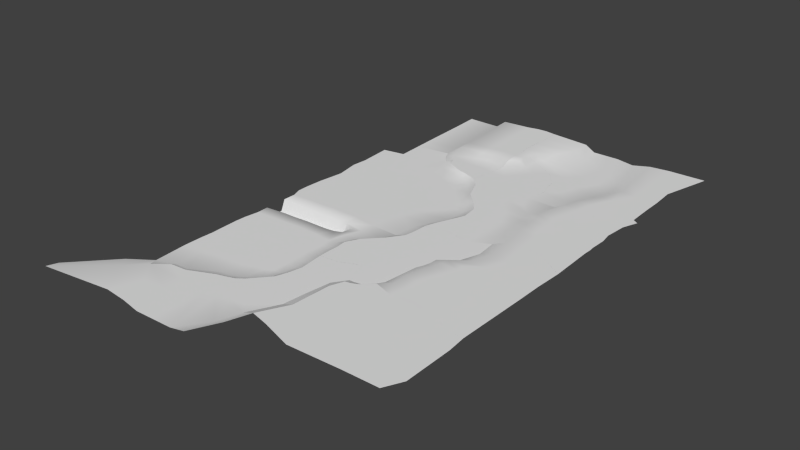 # Source: map-chunk-source.blend  (saved by Blender 2.76.0; exported with 4.5.12 LTS)
import bpy
from mathutils import Matrix  # noqa: F401  (used for matrix-valued properties, if any)

bpy.ops.wm.read_factory_settings(use_empty=True)
scene = bpy.context.scene
scene.name = 'Scene'

# ---- collections
col_collection_1 = bpy.data.collections.new('Collection 1'); scene.collection.children.link(col_collection_1)

# ---- materials (node trees are filled in below, after node groups)
mat_mat_chunk_winerie = bpy.data.materials.new('Mat-Chunk-Winerie')
mat_mat_chunk_winerie.alpha_threshold = 0.0
mat_mat_chunk_winerie.use_transparent_shadow = False
mat_mat_chunk_winerie.roughness = 0.5
mat_mat_chunk_backstreetsouth = bpy.data.materials.new('Mat-Chunk-BackstreetSouth')
mat_mat_chunk_backstreetsouth.alpha_threshold = 0.0
mat_mat_chunk_backstreetsouth.use_transparent_shadow = False
mat_mat_chunk_backstreetsouth.roughness = 0.5
mat_mat_chunk_southstreet = bpy.data.materials.new('Mat-Chunk-SouthStreet')
mat_mat_chunk_southstreet.alpha_threshold = 0.0
mat_mat_chunk_southstreet.use_transparent_shadow = False
mat_mat_chunk_southstreet.roughness = 0.5
mat_mat_chunk_plazza = bpy.data.materials.new('Mat-Chunk-Plazza')
mat_mat_chunk_plazza.alpha_threshold = 0.0
mat_mat_chunk_plazza.use_transparent_shadow = False
mat_mat_chunk_plazza.roughness = 0.5
mat_mat_chunk_lowerdoor = bpy.data.materials.new('Mat-Chunk-LowerDoor')
mat_mat_chunk_lowerdoor.alpha_threshold = 0.0
mat_mat_chunk_lowerdoor.use_transparent_shadow = False
mat_mat_chunk_lowerdoor.roughness = 0.5
mat_mat_chunk_upperdoor = bpy.data.materials.new('Mat-Chunk-UpperDoor')
mat_mat_chunk_upperdoor.alpha_threshold = 0.0
mat_mat_chunk_upperdoor.use_transparent_shadow = False
mat_mat_chunk_upperdoor.roughness = 0.5
mat_mat_chunk_market = bpy.data.materials.new('Mat-Chunk-Market')
mat_mat_chunk_market.alpha_threshold = 0.0
mat_mat_chunk_market.use_transparent_shadow = False
mat_mat_chunk_market.roughness = 0.5
mat_mat_chunk_garden = bpy.data.materials.new('Mat-Chunk-Garden')
mat_mat_chunk_garden.alpha_threshold = 0.0
mat_mat_chunk_garden.use_transparent_shadow = False
mat_mat_chunk_garden.roughness = 0.5
mat_mat_chunk_guilde = bpy.data.materials.new('Mat-Chunk-Guilde')
mat_mat_chunk_guilde.alpha_threshold = 0.0
mat_mat_chunk_guilde.use_transparent_shadow = False
mat_mat_chunk_guilde.roughness = 0.5
mat_mat_chunk_backstreetnorth = bpy.data.materials.new('Mat-Chunk-BackstreetNorth')
mat_mat_chunk_backstreetnorth.alpha_threshold = 0.0
mat_mat_chunk_backstreetnorth.use_transparent_shadow = False
mat_mat_chunk_backstreetnorth.roughness = 0.5

# ---- material node trees

# ---- world
world_world = bpy.data.worlds.new('World'); scene.world = world_world
world_world.color = (0.05088, 0.05088, 0.05088)
world_world.use_sun_shadow = False
world_world.sun_shadow_jitter_overblur = 0.0
world_world.cycles.sampling_method = 'MANUAL'
world_world.cycles.sample_map_resolution = 256

# ---- meshes
me_chunk_winerie = bpy.data.meshes.new('Chunk-Winerie')
me_chunk_winerie.from_pydata([(0.6957, -0.4608, -0.008673), (0.9817, -0.3557, -0.008673), (0.4626, -0.9738, -0.008673), (0.8864, -0.8565, -0.008673), (0.502, 0.6423, -0.008673), (0.2794, 0.5047, -0.008673), (-0.649, 0.5199, 0.09133), (-0.4068, 0.6312, 0.09133), (-0.1533, 0.5915, -0.008673), (-0.4464, 0.8531, 0.09133), (-0.4406, 1.064, 0.09133), (-0.1728, 0.81, -0.008673), (-0.1468, 1.017, -0.008673), (0.4522, 0.04969, -0.008673), (0.6268, 0.1208, -0.008673), (0.8497, 0.1889, -0.008673), (0.6957, -0.4608, -0.008673), (0.9817, -0.3557, -0.008673), (0.9106, -0.1174, -0.008673), (0.7079, -0.04938, -0.008673), (0.4626, -0.9738, -0.008673), (0.5334, -0.1205, -0.008673), (0.6145, -0.2907, -0.008673), (0.1495, 0.3206, -0.008673), (-0.2667, -0.2128, -0.008673), (-0.6659, 0.8521, 0.09133), (-0.6715, 1.089, 0.09133), (-0.548, -1.016, -0.008673), (-0.778, -0.7973, -0.008673), (-0.647, 0.2575, -0.008673), (-0.6563, -0.2122, -0.008673), (-0.14, -0.7594, -0.008673), (0.1136, -0.8309, -0.008673), (0.2881, -0.9024, -0.008673), (-0.2924, -1.157, -0.008673), (-0.4216, -0.6844, -0.008673)], [], [(0, 2, 3, 1), (11, 8, 23, 5), (9, 7, 8, 11), (10, 9, 11, 12), (4, 5, 14, 15), (5, 23, 13, 14), (14, 13, 21, 19), (12, 11, 5, 4), (18, 22, 16, 17), (19, 21, 22, 18), (15, 14, 19, 18), (6, 7, 9, 25), (10, 26, 25, 9), (30, 28, 27, 35), (7, 6, 29, 8), (16, 22, 33, 20), (22, 21, 32, 33), (21, 13, 31, 32), (24, 31, 13, 23), (29, 24, 23, 8), (35, 34, 31, 24), (30, 35, 24, 29)])
me_chunk_winerie.polygons.foreach_set('use_smooth', [True] * 22)
_uv = me_chunk_winerie.uv_layers.new(name='UVMap')
_uv.uv.foreach_set('vector', [0.8375, 0.3099, 0.705, 0.0814, 0.9459, 0.1337, 1.0, 0.3567, 0.344, 0.8759, 0.355, 0.7786, 0.5271, 0.6579, 0.6009, 0.7399, 0.1884, 0.8951, 0.211, 0.7963, 0.355, 0.7786, 0.344, 0.8759, 0.1917, 0.9889, 0.1884, 0.8951, 0.344, 0.8759, 0.3587, 0.9682, 0.7274, 0.8012, 0.6009, 0.7399, 0.7983, 0.5689, 0.925, 0.5993, 0.6009, 0.7399, 0.5271, 0.6579, 0.6991, 0.5373, 0.7983, 0.5689, 0.7983, 0.5689, 0.6991, 0.5373, 0.7452, 0.4615, 0.8444, 0.4932, 0.3587, 0.9682, 0.344, 0.8759, 0.6009, 0.7399, 0.7274, 0.8012, 0.9596, 0.4629, 0.7913, 0.3857, 0.8375, 0.3099, 1.0, 0.3567, 0.8444, 0.4932, 0.7452, 0.4615, 0.7913, 0.3857, 0.9596, 0.4629, 0.925, 0.5993, 0.7983, 0.5689, 0.8444, 0.4932, 0.9596, 0.4629, 0.07335, 0.7467, 0.211, 0.7963, 0.1884, 0.8951, 0.06375, 0.8947, 0.1917, 0.9889, 0.06055, 1.0, 0.06375, 0.8947, 0.1884, 0.8951, 0.0692, 0.4206, 0.0, 0.16, 0.1308, 0.06266, 0.2026, 0.2103, 0.211, 0.7963, 0.07335, 0.7467, 0.07446, 0.6298, 0.355, 0.7786, 0.8375, 0.3099, 0.7913, 0.3857, 0.6059, 0.1132, 0.705, 0.0814, 0.7913, 0.3857, 0.7452, 0.4615, 0.5067, 0.1451, 0.6059, 0.1132, 0.7452, 0.4615, 0.6991, 0.5373, 0.3626, 0.1769, 0.5067, 0.1451, 0.2906, 0.4204, 0.3626, 0.1769, 0.6991, 0.5373, 0.5271, 0.6579, 0.07446, 0.6298, 0.2906, 0.4204, 0.5271, 0.6579, 0.355, 0.7786, 0.2026, 0.2103, 0.276, 0.0, 0.3626, 0.1769, 0.2906, 0.4204, 0.0692, 0.4206, 0.2026, 0.2103, 0.2906, 0.4204, 0.07446, 0.6298])
me_chunk_winerie.materials.append(mat_mat_chunk_winerie)
me_chunk_winerie.use_remesh_preserve_volume = False
me_chunk_winerie.use_remesh_preserve_attributes = False
me_chunk_winerie.use_mirror_vertex_groups = False
me_chunk_winerie.update()
me_chunk_backstreetsouth = bpy.data.meshes.new('Chunk-BackstreetSouth')
me_chunk_backstreetsouth.from_pydata([(-0.9985, 1.388, -0.09573), (-1.395, 1.327, -0.09573), (-1.625, 0.998, -0.09573), (-1.77, -0.2211, -0.09573), (-2.136, -0.9404, -0.09573), (-0.9989, 1.214, 0.004273), (-1.31, 1.103, 0.004273), (-1.437, 0.7621, 0.004273), (-1.486, -0.2211, 0.004273), (-1.853, -0.9404, 0.004273), (-1.131, 1.352, -0.09573), (-1.263, 1.332, -0.09573), (-1.103, 1.162, 0.004273), (-1.207, 1.125, 0.004273), (-0.8867, 1.562, -0.09573), (-0.7488, 1.451, 0.004273), (-1.717, 0.3197, -0.09573), (-1.462, 0.2705, 0.004273), (0.6851, 1.244, 0.004273), (0.888, 1.19, 0.004273), (1.322, 0.9802, 0.004273), (1.125, 1.128, 0.004273), (0.4467, 0.9532, 0.004273), (0.4639, 0.7083, 0.004273), (0.7701, 0.3129, 0.004273), (0.5751, 0.4649, 0.004273), (-0.2074, 0.9179, 0.004273), (-0.2795, 0.6549, 0.004273), (-0.3704, 0.2866, 0.004273), (-0.2909, 0.4322, 0.004273), (-0.7546, 1.005, 0.004273), (-0.8202, 0.7703, 0.004273), (-0.8764, 0.6252, 0.004273), (-0.9278, 0.5049, 0.004273), (-0.2673, 1.295, 0.004273), (0.3266, 1.354, 0.004273), (0.9539, -0.4707, 0.004273), (1.864, 0.4703, 0.004273), (1.816, 0.9487, 0.004273), (0.9539, 0.007606, 0.004273), (-0.3609, -0.1064, 0.004273), (-0.9698, 0.2399, 0.004273), (-0.3609, -0.5848, 0.004273), (-0.9698, -0.2384, 0.004273), (-0.3541, -0.8618, 0.004273), (-1.159, -0.6032, 0.004273), (-0.5778, -1.315, 0.004273), (-1.383, -1.057, 0.004273), (0.9756, -0.8074, 0.004273), (0.7519, -1.261, 0.004273), (1.876, -0.7953, 0.004273), (1.652, -1.249, 0.004273)], [], [(1, 2, 7, 6), (16, 3, 8, 17), (3, 4, 9, 8), (14, 0, 5, 15), (11, 1, 6, 13), (0, 10, 12, 5), (10, 11, 13, 12), (2, 16, 17, 7), (19, 18, 22, 23), (21, 19, 23, 25), (20, 21, 25, 24), (23, 22, 26, 27), (25, 23, 27, 29), (24, 25, 29, 28), (30, 31, 27, 26), (31, 32, 29, 27), (32, 33, 28, 29), (13, 6, 33, 32), (12, 13, 32, 31), (5, 12, 31, 30), (30, 34, 15, 5), (34, 30, 26, 35), (18, 35, 26, 22), (24, 28, 40, 39), (40, 41, 43, 42), (20, 24, 39, 38), (28, 33, 41, 40), (33, 6, 7, 41), (39, 40, 42, 36), (38, 39, 36, 37), (17, 43, 41, 7), (42, 43, 45, 44), (43, 17, 8, 45), (44, 45, 47, 46), (9, 47, 45, 8), (44, 46, 49, 48), (48, 49, 51, 50), (42, 44, 48, 36), (36, 48, 50, 37)])
_uv = me_chunk_backstreetsouth.uv_layers.new(name='UVMap')
_uv.uv.foreach_set('vector', [0.1816, 0.7977, 0.1256, 0.7173, 0.1714, 0.6597, 0.2023, 0.743, 0.1031, 0.5517, 0.09014, 0.4197, 0.1594, 0.4197, 0.1654, 0.5397, 0.09014, 0.4197, 0.000677, 0.2441, 0.06993, 0.2441, 0.1594, 0.4197, 0.3058, 0.855, 0.2785, 0.8125, 0.2784, 0.7701, 0.3394, 0.8279, 0.2139, 0.7988, 0.1816, 0.7977, 0.2023, 0.743, 0.2277, 0.7482, 0.2785, 0.8125, 0.2462, 0.8037, 0.253, 0.7572, 0.2784, 0.7701, 0.2462, 0.8037, 0.2139, 0.7988, 0.2277, 0.7482, 0.253, 0.7572, 0.1256, 0.7173, 0.1031, 0.5517, 0.1654, 0.5397, 0.1714, 0.6597, 0.739, 0.7642, 0.6895, 0.7774, 0.6313, 0.7063, 0.6355, 0.6465, 0.797, 0.749, 0.739, 0.7642, 0.6355, 0.6465, 0.6626, 0.5871, 0.8451, 0.7129, 0.797, 0.749, 0.6626, 0.5871, 0.7102, 0.55, 0.6355, 0.6465, 0.6313, 0.7063, 0.4716, 0.6977, 0.454, 0.6335, 0.6626, 0.5871, 0.6355, 0.6465, 0.454, 0.6335, 0.4512, 0.5792, 0.7102, 0.55, 0.6626, 0.5871, 0.4512, 0.5792, 0.4318, 0.5436, 0.338, 0.719, 0.322, 0.6617, 0.454, 0.6335, 0.4716, 0.6977, 0.322, 0.6617, 0.3083, 0.6263, 0.4512, 0.5792, 0.454, 0.6335, 0.3083, 0.6263, 0.2957, 0.5969, 0.4318, 0.5436, 0.4512, 0.5792, 0.2277, 0.7482, 0.2023, 0.743, 0.2957, 0.5969, 0.3083, 0.6263, 0.253, 0.7572, 0.2277, 0.7482, 0.3083, 0.6263, 0.322, 0.6617, 0.2784, 0.7701, 0.253, 0.7572, 0.322, 0.6617, 0.338, 0.719, 0.338, 0.719, 0.457, 0.7897, 0.3394, 0.8279, 0.2784, 0.7701, 0.457, 0.7897, 0.338, 0.719, 0.4716, 0.6977, 0.602, 0.8041, 0.6895, 0.7774, 0.602, 0.8041, 0.4716, 0.6977, 0.6313, 0.7063, 0.7102, 0.55, 0.4318, 0.5436, 0.4341, 0.4477, 0.7551, 0.4755, 0.4341, 0.4477, 0.2855, 0.5322, 0.2855, 0.4154, 0.4341, 0.3309, 0.8451, 0.7129, 0.7102, 0.55, 0.7551, 0.4755, 0.9655, 0.7052, 0.4318, 0.5436, 0.2957, 0.5969, 0.2855, 0.5322, 0.4341, 0.4477, 0.2957, 0.5969, 0.2023, 0.743, 0.1714, 0.6597, 0.2855, 0.5322, 0.7551, 0.4755, 0.4341, 0.4477, 0.4341, 0.3309, 0.7551, 0.3587, 0.9655, 0.7052, 0.7551, 0.4755, 0.7551, 0.3587, 0.9774, 0.5885, 0.1654, 0.5397, 0.2855, 0.4154, 0.2855, 0.5322, 0.1714, 0.6597, 0.4341, 0.3309, 0.2855, 0.4154, 0.2393, 0.3264, 0.4358, 0.2633, 0.2855, 0.4154, 0.1654, 0.5397, 0.1594, 0.4197, 0.2393, 0.3264, 0.4358, 0.2633, 0.2393, 0.3264, 0.1847, 0.2157, 0.3812, 0.1526, 0.06993, 0.2441, 0.1847, 0.2157, 0.2393, 0.3264, 0.1594, 0.4197, 0.4358, 0.2633, 0.3812, 0.1526, 0.7058, 0.1659, 0.7604, 0.2765, 0.7604, 0.2765, 0.7058, 0.1659, 0.9257, 0.1688, 0.9802, 0.2795, 0.4341, 0.3309, 0.4358, 0.2633, 0.7604, 0.2765, 0.7551, 0.3587, 0.7551, 0.3587, 0.7604, 0.2765, 0.9802, 0.2795, 0.9774, 0.5885])
me_chunk_backstreetsouth.materials.append(mat_mat_chunk_backstreetsouth)
me_chunk_backstreetsouth.use_remesh_preserve_volume = False
me_chunk_backstreetsouth.use_remesh_preserve_attributes = False
me_chunk_backstreetsouth.use_mirror_vertex_groups = False
me_chunk_backstreetsouth.update()
me_chunk_southstreet = bpy.data.meshes.new('Chunk-SouthStreet')
me_chunk_southstreet.from_pydata([(-3.105, -1.475, 0.002018), (-1.91, -0.427, 0.002018), (-1.668, 0.2922, -0.09798), (-2.221, -0.0927, -0.09798), (-3.173, -1.113, -0.09798), (-1.485, 0.002261, 0.002018), (-1.135, 0.2761, 0.002018), (-0.7119, 0.3125, 0.002018), (-0.08724, 0.5911, 0.002018), (0.1748, 0.669, 0.002018), (0.35, 0.7327, 0.002018), (0.5139, 0.8557, 0.002018), (0.9177, 1.311, 0.002018), (1.024, 1.631, 0.002018), (1.09, 1.951, 0.002018), (1.026, 2.561, 0.002018), (2.21, 2.18, 0.002018), (1.98, 1.851, 0.002018), (1.835, 0.6314, 0.002018), (1.468, -0.08793, 0.002018), (1.278, -0.6715, 0.002018), (0.785, -1.361, 0.002018), (1.752, -0.08793, 0.102), (1.562, -0.6715, 0.102), (1.223, -1.377, 0.102), (1.992, 2.82, 0.002018), (1.507, 2.614, 0.002018), (2.101, 2.5, 0.002018), (1.626, 1.421, 0.002018), (1.572, 1.878, 0.002018), (1.888, 1.172, 0.002018), (1.617, 0.9539, 0.002018), (0.5669, 0.5116, 0.002018), (0.9897, 0.5194, 0.002018), (0.2348, 0.4235, 0.002018), (1.257, 0.1254, 0.002018), (0.41, 0.4873, 0.002018), (-0.4731, -0.02475, 0.002018), (0.08234, 0.2189, 0.002018), (0.8926, 0.05603, 0.002018), (0.5925, -0.02701, 0.002018), (0.2909, -0.1144, 0.002018), (0.07892, -0.1841, 0.002018), (0.254, -1.376, 0.002018), (-0.4794, -0.4422, 0.002018), (-0.177, -1.389, 0.002018), (-0.7072, -1.293, 0.002018), (-1.032, -0.5313, 0.002018), (-1.306, -1.236, 0.002018), (1.058, 2.256, 0.002018), (1.235, 1.149, 0.002018), (1.305, 1.533, 0.002018), (1.442, 2.346, 0.002018), (1.325, 1.915, 0.002018), (0.7158, 1.084, 0.002018)], [], [(2, 3, 1, 5), (3, 4, 0, 1), (19, 20, 23, 22), (20, 21, 24, 23), (10, 36, 32, 11), (50, 33, 35, 31), (16, 27, 29, 17), (12, 50, 51, 13), (31, 18, 30, 28), (49, 14, 53, 52), (13, 51, 53, 14), (28, 30, 17, 29), (10, 9, 34, 36), (18, 31, 35, 19), (8, 7, 37, 38), (8, 38, 34, 9), (39, 32, 36, 40), (41, 34, 38, 42), (35, 33, 32, 39), (40, 36, 34, 41), (19, 35, 39, 20), (20, 39, 40, 21), (44, 37, 5, 47), (43, 41, 42, 45), (21, 40, 41, 43), (45, 42, 44, 46), (42, 38, 37, 44), (46, 44, 47, 48), (37, 7, 6, 5), (0, 48, 1), (5, 1, 48, 47), (51, 28, 29, 53), (52, 53, 29, 27), (50, 31, 28, 51), (11, 32, 33, 54), (33, 50, 12, 54), (26, 15, 49, 52), (25, 26, 52, 27)])
me_chunk_southstreet.polygons.foreach_set('use_smooth', [True] * 38)
_uv = me_chunk_southstreet.uv_layers.new(name='UVMap')
_uv.uv.foreach_set('vector', [0.07576, 0.3968, -0.05374, 0.3067, 0.01915, 0.2284, 0.1186, 0.3289, -0.05374, 0.3067, -0.2766, 0.06781, -0.2607, -0.01718, 0.01915, 0.2284, 0.8104, 0.3078, 0.7659, 0.1711, 0.8324, 0.1711, 0.8769, 0.3078, 0.7659, 0.1711, 0.6504, 0.009593, 0.7529, 0.005795, 0.8324, 0.1711, 0.5485, 0.5, 0.5625, 0.4425, 0.5993, 0.4482, 0.5869, 0.5288, 0.7558, 0.5975, 0.6983, 0.45, 0.761, 0.3577, 0.8453, 0.5518, 0.984, 0.8389, 0.9585, 0.9139, 0.8348, 0.7682, 0.9303, 0.7618, 0.6815, 0.6355, 0.7558, 0.5975, 0.7721, 0.6874, 0.7064, 0.7102, 0.8453, 0.5518, 0.8963, 0.4762, 0.9087, 0.6029, 0.8474, 0.6612, 0.7143, 0.8567, 0.7219, 0.7853, 0.7768, 0.777, 0.8043, 0.8778, 0.7064, 0.7102, 0.7721, 0.6874, 0.7768, 0.777, 0.7219, 0.7853, 0.8474, 0.6612, 0.9087, 0.6029, 0.9303, 0.7618, 0.8348, 0.7682, 0.5485, 0.5, 0.5075, 0.485, 0.5215, 0.4276, 0.5625, 0.4425, 0.8963, 0.4762, 0.8453, 0.5518, 0.761, 0.3577, 0.8104, 0.3078, 0.4461, 0.4668, 0.2998, 0.4015, 0.3557, 0.3226, 0.4858, 0.3796, 0.4461, 0.4668, 0.4858, 0.3796, 0.5215, 0.4276, 0.5075, 0.485, 0.6756, 0.3415, 0.5993, 0.4482, 0.5625, 0.4425, 0.6053, 0.322, 0.5347, 0.3016, 0.5215, 0.4276, 0.4858, 0.3796, 0.485, 0.2852, 0.761, 0.3577, 0.6983, 0.45, 0.5993, 0.4482, 0.6756, 0.3415, 0.6053, 0.322, 0.5625, 0.4425, 0.5215, 0.4276, 0.5347, 0.3016, 0.8104, 0.3078, 0.761, 0.3577, 0.6756, 0.3415, 0.7659, 0.1711, 0.7659, 0.1711, 0.6756, 0.3415, 0.6053, 0.322, 0.6504, 0.009593, 0.3543, 0.2248, 0.3557, 0.3226, 0.1186, 0.3289, 0.2247, 0.2039, 0.526, 0.006111, 0.5347, 0.3016, 0.485, 0.2852, 0.4251, 0.002946, 0.6504, 0.009593, 0.6053, 0.322, 0.5347, 0.3016, 0.526, 0.006111, 0.4251, 0.002946, 0.485, 0.2852, 0.3543, 0.2248, 0.3009, 0.02558, 0.485, 0.2852, 0.4858, 0.3796, 0.3557, 0.3226, 0.3543, 0.2248, 0.3009, 0.02558, 0.3543, 0.2248, 0.2247, 0.2039, 0.1606, 0.03899, 0.3557, 0.3226, 0.2998, 0.4015, 0.2008, 0.393, 0.1186, 0.3289, -0.2607, -0.01718, 0.1606, 0.03899, 0.01915, 0.2284, 0.1186, 0.3289, 0.01915, 0.2284, 0.1606, 0.03899, 0.2247, 0.2039, 0.7721, 0.6874, 0.8474, 0.6612, 0.8348, 0.7682, 0.7768, 0.777, 0.8043, 0.8778, 0.7768, 0.777, 0.8348, 0.7682, 0.9585, 0.9139, 0.7558, 0.5975, 0.8453, 0.5518, 0.8474, 0.6612, 0.7721, 0.6874, 0.5869, 0.5288, 0.5993, 0.4482, 0.6983, 0.45, 0.6342, 0.5821, 0.6983, 0.45, 0.7558, 0.5975, 0.6815, 0.6355, 0.6342, 0.5821, 0.8195, 0.9406, 0.7068, 0.9281, 0.7143, 0.8567, 0.8043, 0.8778, 0.9331, 0.9888, 0.8195, 0.9406, 0.8043, 0.8778, 0.9585, 0.9139])
me_chunk_southstreet.materials.append(mat_mat_chunk_southstreet)
me_chunk_southstreet.use_remesh_preserve_volume = False
me_chunk_southstreet.use_remesh_preserve_attributes = False
me_chunk_southstreet.use_mirror_vertex_groups = False
me_chunk_southstreet.update()
me_chunk_plazza = bpy.data.meshes.new('Chunk-Plazza')
me_chunk_plazza.from_pydata([(-1.274, -1.244, 1.291e-07), (-1.28, -0.9584, 1.22e-07), (-1.269, -0.7003, 1.226e-07), (-1.299, -0.4554, 1.098e-07), (-1.128, -0.122, 1.813e-07), (-0.7407, 0.2821, 1.856e-07), (-0.4748, 0.6623, 1.26e-07), (-0.441, 0.8698, 1.169e-07), (-0.421, 1.265, 1.26e-07), (-0.4274, 1.083, 1.26e-07), (1.255, 1.536, -1.683e-07), (1.309, 1.006, -1.72e-07), (1.153, 0.517, -1.72e-07), (0.7481, 0.1984, -1.729e-07), (0.625, -0.343, -1.72e-07), (0.5296, -1.217, -1.124e-07), (0.306, -1.565, -1.133e-07), (-0.09076, -1.625, -1.165e-07), (0.7398, 0.01792, -1.726e-07), (0.6988, -0.1625, -1.723e-07), (0.1737, -1.601, -1.144e-07), (0.04149, -1.621, -1.155e-07), (-0.06161, 1.398, 6.032e-08), (-0.06145, 1.098, 5.846e-08), (-0.09006, 0.7921, 5.322e-08), (-0.2055, 0.5601, 6.02e-08), (0.5096, 1.326, -1.71e-08), (0.4985, 1.074, -3.77e-08), (0.4238, 0.6784, -3.991e-08), (0.1889, 0.4105, -3.619e-08), (0.8013, 1.321, -6.634e-08), (0.7608, 1.055, -8.66e-08), (0.7678, 0.623, -8.892e-08), (0.5025, 0.3039, -7.798e-08), (-0.3083, -0.9851, 1.291e-07), (0.2492, -1.054, -7.146e-08), (-0.02491, -1.053, -1.145e-07), (-0.7933, -1.191, 1.28e-07), (-0.8086, -0.8877, 1.22e-07), (-0.7974, -0.6296, 1.226e-07), (-0.8281, -0.3847, 1.098e-07), (-0.3138, -0.6992, 1.22e-07), (-0.3026, -0.5589, 1.113e-07), (-0.3333, -0.314, 9.839e-08), (-0.3705, 0.2161, 9.606e-08), (-0.0004172, 0.15, 6.537e-09), (0.3697, 0.08397, -8.31e-08), (-0.6715, -0.1321, 9.292e-08), (-0.2148, -0.1422, 4.442e-09), (0.2813, -0.1589, -8.357e-08), (0.3082, -0.6542, -8.648e-08), (-0.02491, -0.698, -1.145e-07), (-0.1026, -0.5907, 6.032e-08), (0.203, -0.3549, -3.817e-08), (0.5773, -0.7798, -1.422e-07), (0.4178, -1.391, -1.129e-07), (0.008291, -1.337, -1.15e-07), (0.2114, -1.327, -9.288e-08), (-0.1995, -1.305, 6.304e-09)], [], [(31, 11, 10, 30), (32, 12, 11, 31), (33, 13, 12, 32), (6, 25, 24, 7), (7, 24, 23, 9), (9, 23, 22, 8), (25, 29, 28, 24), (24, 28, 27, 23), (23, 27, 26, 22), (29, 33, 32, 28), (28, 32, 31, 27), (27, 31, 30, 26), (56, 57, 35, 36), (58, 56, 36, 34), (3, 2, 39, 40), (2, 1, 38, 39), (1, 0, 37, 38), (40, 39, 42, 43), (39, 38, 41, 42), (57, 55, 15, 35), (49, 19, 18, 46), (4, 47, 44, 5), (47, 48, 45, 44), (48, 49, 46, 45), (5, 44, 25, 6), (29, 25, 44, 45), (33, 29, 45, 46), (18, 13, 33, 46), (4, 3, 40, 47), (43, 48, 47, 40), (38, 37, 34, 41), (36, 35, 50, 51), (36, 51, 41, 34), (43, 42, 52, 53), (53, 52, 51, 50), (41, 51, 52, 42), (48, 43, 53, 49), (54, 50, 35, 15), (20, 16, 55, 57), (17, 21, 56, 58), (21, 20, 57, 56), (49, 53, 14, 19), (50, 54, 14, 53)])
me_chunk_plazza.polygons.foreach_set('use_smooth', [True] * 43)
_uv = me_chunk_plazza.uv_layers.new(name='UVMap')
_uv.uv.foreach_set('vector', [0.7898, 0.8478, 1.0, 0.8321, 0.9794, 1.0, 0.8054, 0.9319, 0.7925, 0.7111, 0.9401, 0.6776, 1.0, 0.8321, 0.7898, 0.8478, 0.6908, 0.6102, 0.785, 0.5768, 0.9401, 0.6776, 0.7925, 0.7111, 0.3161, 0.7235, 0.4194, 0.6912, 0.4636, 0.7646, 0.3291, 0.7892, 0.3291, 0.7892, 0.4636, 0.7646, 0.4746, 0.8615, 0.3343, 0.8565, 0.3343, 0.8565, 0.4746, 0.8615, 0.4745, 0.9561, 0.3367, 0.9143, 0.4194, 0.6912, 0.5706, 0.6439, 0.6606, 0.7286, 0.4636, 0.7646, 0.4636, 0.7646, 0.6606, 0.7286, 0.6893, 0.8536, 0.4746, 0.8615, 0.4746, 0.8615, 0.6893, 0.8536, 0.6935, 0.9336, 0.4745, 0.9561, 0.5706, 0.6439, 0.6908, 0.6102, 0.7925, 0.7111, 0.6606, 0.7286, 0.6606, 0.7286, 0.7925, 0.7111, 0.7898, 0.8478, 0.6893, 0.8536, 0.6893, 0.8536, 0.7898, 0.8478, 0.8054, 0.9319, 0.6935, 0.9336, 0.5013, 0.09128, 0.5792, 0.09422, 0.5937, 0.1806, 0.4886, 0.1812, 0.4217, 0.1012, 0.5013, 0.09128, 0.4886, 0.1812, 0.38, 0.2025, 0.0, 0.37, 0.01179, 0.2926, 0.1925, 0.315, 0.1807, 0.3924, 0.01179, 0.2926, 0.007498, 0.2109, 0.1882, 0.2333, 0.1925, 0.315, 0.007498, 0.2109, 0.009591, 0.1205, 0.194, 0.1373, 0.1882, 0.2333, 0.1807, 0.3924, 0.1925, 0.315, 0.3822, 0.3373, 0.3704, 0.4148, 0.1925, 0.315, 0.1882, 0.2333, 0.3779, 0.2929, 0.3822, 0.3373, 0.5792, 0.09422, 0.6583, 0.07423, 0.7012, 0.1293, 0.5937, 0.1806, 0.606, 0.4638, 0.766, 0.4627, 0.7818, 0.5197, 0.6399, 0.5406, 0.06561, 0.4755, 0.2407, 0.4723, 0.3561, 0.5824, 0.2142, 0.6033, 0.2407, 0.4723, 0.4158, 0.4691, 0.498, 0.5615, 0.3561, 0.5824, 0.4158, 0.4691, 0.606, 0.4638, 0.6399, 0.5406, 0.498, 0.5615, 0.2142, 0.6033, 0.3561, 0.5824, 0.4194, 0.6912, 0.3161, 0.7235, 0.5706, 0.6439, 0.4194, 0.6912, 0.3561, 0.5824, 0.498, 0.5615, 0.6908, 0.6102, 0.5706, 0.6439, 0.498, 0.5615, 0.6399, 0.5406, 0.7818, 0.5197, 0.785, 0.5768, 0.6908, 0.6102, 0.6399, 0.5406, 0.06561, 0.4755, 0.0, 0.37, 0.1807, 0.3924, 0.2407, 0.4723, 0.3704, 0.4148, 0.4158, 0.4691, 0.2407, 0.4723, 0.1807, 0.3924, 0.1882, 0.2333, 0.194, 0.1373, 0.38, 0.2025, 0.3779, 0.2929, 0.4886, 0.1812, 0.5937, 0.1806, 0.6163, 0.3072, 0.4886, 0.2933, 0.4886, 0.1812, 0.4886, 0.2933, 0.3779, 0.2929, 0.38, 0.2025, 0.3704, 0.4148, 0.3822, 0.3373, 0.4588, 0.3272, 0.576, 0.4018, 0.576, 0.4018, 0.4588, 0.3272, 0.4886, 0.2933, 0.6163, 0.3072, 0.3779, 0.2929, 0.4886, 0.2933, 0.4588, 0.3272, 0.3822, 0.3373, 0.4158, 0.4691, 0.3704, 0.4148, 0.576, 0.4018, 0.606, 0.4638, 0.7195, 0.2675, 0.6163, 0.3072, 0.5937, 0.1806, 0.7012, 0.1293, 0.5648, 0.007786, 0.6155, 0.01917, 0.6583, 0.07423, 0.5792, 0.09422, 0.4634, 0.0, 0.5141, 0.001397, 0.5013, 0.09128, 0.4217, 0.1012, 0.5141, 0.001397, 0.5648, 0.007786, 0.5792, 0.09422, 0.5013, 0.09128, 0.606, 0.4638, 0.576, 0.4018, 0.7378, 0.4056, 0.766, 0.4627, 0.6163, 0.3072, 0.7195, 0.2675, 0.7378, 0.4056, 0.576, 0.4018])
me_chunk_plazza.materials.append(mat_mat_chunk_plazza)
me_chunk_plazza.use_remesh_preserve_volume = False
me_chunk_plazza.use_remesh_preserve_attributes = False
me_chunk_plazza.use_mirror_vertex_groups = False
me_chunk_plazza.update()
me_chunk_lowerdoor = bpy.data.meshes.new('Chunk-LowerDoor')
me_chunk_lowerdoor.from_pydata([(1.869, 1.817, 0.01474), (1.657, 1.437, 0.01474), (1.269, 1.033, 0.01474), (1.094, 0.6906, 0.01474), (1.129, 0.4548, 0.01474), (1.118, 0.1966, 0.01474), (1.078, -0.08925, 0.01474), (1.188, -0.6992, 0.01474), (1.122, -1.02, 0.01474), (1.075, -1.281, 0.01474), (0.8248, -1.544, 0.01474), (0.6291, -1.667, 0.01474), (0.3948, -1.777, 0.01474), (0.1046, -1.812, 0.01474), (-0.5373, -2.17, 0.01474), (-0.8692, -2.183, 0.01474), (-1.329, -2.358, 0.01474), (-1.146, -2.648, 0.1147), (-0.7952, -2.374, 0.1147), (-0.3724, -2.338, 0.1147), (0.2523, -2.059, 0.1147), (0.5143, -1.981, 0.1147), (0.6895, -1.917, 0.1147), (0.8534, -1.794, 0.1147), (1.257, -1.339, 0.1147), (1.364, -1.02, 0.1147), (1.43, -0.6992, 0.1147), (1.365, -0.08925, 0.1147), (1.36, 0.1966, 0.1147), (1.371, 0.4548, 0.1147), (1.34, 0.6997, 0.1147), (1.512, 1.033, 0.1147), (1.899, 1.437, 0.1147), (2.165, 1.817, 0.1147), (2.199, 2.025, 0.1147), (1.188, 1.85, 0.01474), (0.6367, 1.931, 0.01474), (0.7607, -1.154, 0.01474), (0.535, -1.201, 0.01474), (0.2991, -1.306, 0.01474), (0.01709, -1.35, 0.01474), (0.7076, -0.8024, 0.01474), (0.5231, -0.8916, 0.01474), (0.2832, -0.9558, 0.01474), (-0.02386, -0.9684, 0.01474), (0.747, -0.3672, 0.01474), (0.5513, -0.4902, 0.01474), (0.317, -0.5995, 0.01474), (0.02681, -0.6346, 0.01474), (0.7062, -0.1298, 0.01474), (0.5415, -0.2957, 0.01474), (0.3073, -0.4049, 0.01474), (0.01709, -0.4401, 0.01474), (0.6861, 0.679, 0.01474), (0.6842, 0.3748, 0.01474), (0.673, 0.1167, 0.01474), (0.465, 1.943, 0.01474), (0.2445, 1.933, 0.01474), (-0.1036, 1.942, 0.01474), (0.4346, 1.181, -0.2221), (0.2141, 1.177, -0.2221), (-0.1221, 1.181, -0.2221), (0.2165, 1.41, -0.2221), (0.4785, 0.7199, 0.01474), (0.258, 0.7105, 0.01474), (-0.09012, 0.7189, 0.01474), (-0.1197, 1.415, -0.2221), (0.4371, 1.415, -0.2221), (1.145, 1.487, 0.01474), (0.9991, 1.1, 0.01474), (0.932, 0.1764, 0.01474), (0.9432, 0.4345, 0.01474), (0.8899, 0.6848, 0.01474), (0.9086, -0.1052, 0.01474), (0.4535, 0.3748, 0.01474), (0.4423, 0.1167, 0.01474), (0.258, 0.3514, 0.01474), (0.2468, 0.09321, 0.01474), (-0.1408, 0.3514, 0.01474), (-0.152, 0.09321, 0.01474), (1.133, -0.3942, 0.01474), (1.398, -0.3942, 0.1147), (0.9352, -0.3727, 0.01474), (0.9432, -0.6738, 0.01474), (0.93, -1.051, 0.01474), (0.9597, -1.395, 0.01474), (1.055, -1.567, 0.1147), (-0.5423, -1.415, 0.01474), (-0.5157, -1.005, 0.01474), (-0.5245, -0.659, 0.01474), (-0.5342, -0.4644, 0.01474), (-0.5009, 1.909, 0.01474), (-0.4627, 1.165, -0.2221), (-0.4874, 0.6865, 0.01474), (-0.4602, 1.399, -0.2221), (-0.5381, 0.319, 0.01474), (-0.5493, 0.06078, 0.01474), (-0.8599, -1.47, 0.01474), (-0.8583, -0.9997, 0.01474), (-0.842, -0.6657, 0.01474), (-0.8518, -0.4711, 0.01474), (-0.8184, 1.903, 0.01474), (-0.8757, 1.161, -0.2221), (-0.8049, 0.6797, 0.01474), (-0.8733, 1.395, -0.2221), (-0.8556, 0.3122, 0.01474), (-0.8668, 0.05403, 0.01474), (-1.387, -1.511, 0.01474), (-1.385, -1.04, 0.01474), (-1.369, -0.7062, 0.01474), (-1.379, -0.5117, 0.01474), (-1.345, 1.862, 0.01474), (-1.307, 1.141, -0.2221), (-1.332, 0.6392, 0.01474), (-1.305, 1.375, -0.2221), (-1.383, 0.2717, 0.01474), (-1.394, 0.01349, 0.01474), (0.463, 1.549, 0.01474), (-0.09576, 1.043, 0.01474), (0.6347, 1.557, 0.01474), (0.4725, 1.051, 0.01474), (-0.4939, 1.013, 0.01474), (-0.1058, 1.539, 0.01474), (-0.5029, 1.551, 0.01474), (-0.8205, 1.543, 0.01474), (-1.347, 1.53, 0.01474), (0.9088, 1.46, 0.01474), (0.6952, 1.078, 0.01832), (0.2425, 1.549, 0.01474), (-0.8115, 1.007, 0.01474), (0.8578, 1.161, 0.01474), (-1.339, 0.9512, 0.01474), (0.2518, 1.044, 0.01474), (0.6419, 1.209, -0.2221), (0.6444, 1.387, -0.2221), (0.775, 1.271, -0.2221), (0.7774, 1.325, -0.2221)], [(34, 33)], [(8, 9, 24, 25), (85, 10, 23, 86), (10, 11, 22, 23), (11, 12, 21, 22), (12, 13, 20, 21), (13, 14, 19, 20), (0, 1, 32, 33), (14, 15, 18, 19), (1, 2, 31, 32), (15, 16, 17, 18), (2, 3, 30, 31), (3, 4, 29, 30), (4, 5, 28, 29), (5, 6, 27, 28), (80, 7, 26, 81), (7, 8, 25, 26), (6, 80, 81, 27), (9, 85, 86, 24), (13, 12, 39, 40), (12, 11, 38, 39), (11, 10, 37, 38), (40, 39, 43, 44), (39, 38, 42, 43), (38, 37, 41, 42), (44, 43, 47, 48), (43, 42, 46, 47), (42, 41, 45, 46), (48, 47, 51, 52), (47, 46, 50, 51), (46, 45, 49, 50), (70, 71, 54, 55), (71, 72, 53, 54), (73, 70, 55, 49), (62, 66, 61, 60), (67, 62, 60, 59), (60, 61, 118, 132), (59, 60, 132, 120), (117, 128, 62, 67), (128, 122, 66, 62), (1, 68, 69, 2), (1, 0, 35, 68), (6, 5, 70, 73), (4, 3, 72, 71), (5, 4, 71, 70), (2, 69, 72, 3), (55, 54, 74, 75), (75, 74, 76, 77), (77, 76, 78, 79), (54, 53, 63, 74), (49, 55, 75, 50), (64, 76, 74, 63), (65, 78, 76, 64), (50, 75, 77, 51), (51, 77, 79, 52), (7, 80, 82, 83), (8, 7, 83, 84), (45, 82, 73, 49), (80, 6, 73, 82), (41, 83, 82, 45), (37, 84, 83, 41), (85, 84, 37, 10), (8, 84, 85, 9), (79, 78, 95, 96), (66, 122, 123, 94), (48, 52, 90, 89), (61, 66, 94, 92), (118, 61, 92, 121), (52, 79, 96, 90), (78, 65, 93, 95), (40, 44, 88, 87), (44, 48, 89, 88), (95, 93, 103, 105), (89, 90, 100, 99), (90, 96, 106, 100), (92, 94, 104, 102), (94, 123, 124, 104), (121, 92, 102, 129), (87, 88, 98, 97), (96, 95, 105, 106), (88, 89, 99, 98), (105, 103, 113, 115), (99, 100, 110, 109), (100, 106, 116, 110), (102, 104, 114, 112), (104, 124, 125, 114), (129, 102, 112, 131), (97, 98, 108, 107), (106, 105, 115, 116), (98, 99, 109, 108), (13, 40, 87, 14), (14, 87, 97, 15), (15, 97, 107, 16), (65, 118, 121, 93), (120, 132, 64, 63), (127, 120, 63, 53), (57, 58, 122, 128), (93, 121, 129, 103), (53, 72, 69, 130, 127), (124, 101, 111, 125), (122, 58, 91, 123), (132, 118, 65, 64), (56, 57, 128, 117), (36, 56, 117, 119), (68, 126, 130, 69), (123, 91, 101, 124), (36, 119, 126, 68, 35), (103, 129, 131, 113), (130, 135, 133, 127), (119, 134, 136, 126), (67, 59, 133, 134), (134, 133, 135, 136), (59, 120, 127, 133), (67, 134, 119, 117), (130, 126, 136, 135)])
me_chunk_lowerdoor.polygons.foreach_set('use_smooth', [True] * 114)
_uv = me_chunk_lowerdoor.uv_layers.new(name='UVMap')
_uv.uv.foreach_set('vector', [0.7068, 0.3547, 0.6937, 0.2977, 0.7449, 0.2852, 0.7748, 0.3547, 0.6613, 0.2729, 0.6234, 0.2404, 0.6314, 0.1859, 0.6882, 0.2355, 0.6234, 0.2404, 0.5684, 0.2136, 0.5854, 0.1591, 0.6314, 0.1859, 0.5684, 0.2136, 0.5026, 0.1898, 0.5362, 0.1452, 0.5854, 0.1591, 0.5026, 0.1898, 0.4211, 0.1821, 0.4625, 0.1283, 0.5362, 0.1452, 0.4211, 0.1821, 0.2407, 0.1042, 0.287, 0.06758, 0.4625, 0.1283, 0.9168, 0.9727, 0.8572, 0.8899, 0.9253, 0.8899, 1.0, 0.9727, 0.2407, 0.1042, 0.1474, 0.1012, 0.1682, 0.05966, 0.287, 0.06758, 0.8572, 0.8899, 0.7483, 0.8018, 0.8164, 0.8018, 0.9253, 0.8899, 0.1474, 0.1012, 0.01821, 0.06315, 0.06966, 0.0, 0.1682, 0.05966, 0.7483, 0.8018, 0.699, 0.7272, 0.7683, 0.7292, 0.8164, 0.8018, 0.699, 0.7272, 0.7089, 0.6759, 0.7769, 0.6759, 0.7683, 0.7292, 0.7089, 0.6759, 0.7057, 0.6196, 0.7738, 0.6196, 0.7769, 0.6759, 0.7057, 0.6196, 0.6945, 0.5574, 0.7753, 0.5574, 0.7738, 0.6196, 0.7099, 0.4909, 0.7253, 0.4245, 0.7934, 0.4245, 0.7843, 0.4909, 0.7253, 0.4245, 0.7068, 0.3547, 0.7748, 0.3547, 0.7934, 0.4245, 0.6945, 0.5574, 0.7099, 0.4909, 0.7843, 0.4909, 0.7753, 0.5574, 0.6937, 0.2977, 0.6613, 0.2729, 0.6882, 0.2355, 0.7449, 0.2852, 0.4211, 0.1821, 0.5026, 0.1898, 0.4757, 0.2922, 0.3964, 0.2828, 0.5026, 0.1898, 0.5684, 0.2136, 0.542, 0.3151, 0.4757, 0.2922, 0.5684, 0.2136, 0.6234, 0.2404, 0.6054, 0.3255, 0.542, 0.3151, 0.3964, 0.2828, 0.4757, 0.2922, 0.4712, 0.3686, 0.3849, 0.3658, 0.4757, 0.2922, 0.542, 0.3151, 0.5386, 0.3826, 0.4712, 0.3686, 0.542, 0.3151, 0.6054, 0.3255, 0.5905, 0.402, 0.5386, 0.3826, 0.3849, 0.3658, 0.4712, 0.3686, 0.4807, 0.4462, 0.3992, 0.4386, 0.4712, 0.3686, 0.5386, 0.3826, 0.5466, 0.47, 0.4807, 0.4462, 0.5386, 0.3826, 0.5905, 0.402, 0.6015, 0.4968, 0.5466, 0.47, 0.3992, 0.4386, 0.4807, 0.4462, 0.478, 0.4886, 0.3964, 0.4809, 0.4807, 0.4462, 0.5466, 0.47, 0.5438, 0.5124, 0.478, 0.4886, 0.5466, 0.47, 0.6015, 0.4968, 0.5901, 0.5485, 0.5438, 0.5124, 0.6535, 0.6152, 0.6567, 0.6715, 0.5839, 0.6585, 0.5808, 0.6022, 0.6567, 0.6715, 0.6417, 0.726, 0.5845, 0.7247, 0.5839, 0.6585, 0.647, 0.5539, 0.6535, 0.6152, 0.5808, 0.6022, 0.5901, 0.5485, 0.4525, 0.8841, 0.358, 0.885, 0.3573, 0.834, 0.4518, 0.8331, 0.5145, 0.8851, 0.4525, 0.8841, 0.4518, 0.8331, 0.5138, 0.8341, 0.4518, 0.8331, 0.3573, 0.834, 0.3647, 0.804, 0.4624, 0.8042, 0.5138, 0.8341, 0.4518, 0.8331, 0.4624, 0.8042, 0.5244, 0.8057, 0.5217, 0.9142, 0.4598, 0.9141, 0.4525, 0.8841, 0.5145, 0.8851, 0.4598, 0.9141, 0.3619, 0.912, 0.358, 0.885, 0.4525, 0.8841, 0.8572, 0.8899, 0.7133, 0.9007, 0.6724, 0.8164, 0.7483, 0.8018, 0.8572, 0.8899, 0.9168, 0.9727, 0.7255, 0.9797, 0.7133, 0.9007, 0.6945, 0.5574, 0.7057, 0.6196, 0.6535, 0.6152, 0.647, 0.5539, 0.7089, 0.6759, 0.699, 0.7272, 0.6417, 0.726, 0.6567, 0.6715, 0.7057, 0.6196, 0.7089, 0.6759, 0.6567, 0.6715, 0.6535, 0.6152, 0.7483, 0.8018, 0.6724, 0.8164, 0.6417, 0.726, 0.699, 0.7272, 0.5808, 0.6022, 0.5839, 0.6585, 0.5191, 0.6585, 0.5159, 0.6022, 0.5159, 0.6022, 0.5191, 0.6585, 0.4641, 0.6533, 0.461, 0.5971, 0.461, 0.5971, 0.4641, 0.6533, 0.3521, 0.6533, 0.3489, 0.5971, 0.5839, 0.6585, 0.5845, 0.7247, 0.5261, 0.7336, 0.5191, 0.6585, 0.5901, 0.5485, 0.5808, 0.6022, 0.5159, 0.6022, 0.5438, 0.5124, 0.4641, 0.7316, 0.4641, 0.6533, 0.5191, 0.6585, 0.5261, 0.7336, 0.3663, 0.7334, 0.3521, 0.6533, 0.4641, 0.6533, 0.4641, 0.7316, 0.5438, 0.5124, 0.5159, 0.6022, 0.461, 0.5971, 0.478, 0.4886, 0.478, 0.4886, 0.461, 0.5971, 0.3489, 0.5971, 0.3964, 0.4809, 0.7253, 0.4245, 0.7099, 0.4909, 0.6544, 0.4956, 0.6567, 0.43, 0.7068, 0.3547, 0.7253, 0.4245, 0.6567, 0.43, 0.653, 0.3479, 0.6015, 0.4968, 0.6544, 0.4956, 0.647, 0.5539, 0.5901, 0.5485, 0.7099, 0.4909, 0.6945, 0.5574, 0.647, 0.5539, 0.6544, 0.4956, 0.5905, 0.402, 0.6567, 0.43, 0.6544, 0.4956, 0.6015, 0.4968, 0.6054, 0.3255, 0.653, 0.3479, 0.6567, 0.43, 0.5905, 0.402, 0.6613, 0.2729, 0.653, 0.3479, 0.6054, 0.3255, 0.6234, 0.2404, 0.7068, 0.3547, 0.653, 0.3479, 0.6613, 0.2729, 0.6937, 0.2977, 0.3489, 0.5971, 0.3521, 0.6533, 0.2405, 0.6463, 0.2373, 0.59, 0.358, 0.885, 0.3619, 0.912, 0.2503, 0.9146, 0.2623, 0.8815, 0.3992, 0.4386, 0.3964, 0.4809, 0.2415, 0.4756, 0.2443, 0.4333, 0.3573, 0.834, 0.358, 0.885, 0.2623, 0.8815, 0.2616, 0.8305, 0.3647, 0.804, 0.3573, 0.834, 0.2616, 0.8305, 0.2529, 0.7974, 0.3964, 0.4809, 0.3489, 0.5971, 0.2373, 0.59, 0.2415, 0.4756, 0.3521, 0.6533, 0.3663, 0.7334, 0.2547, 0.7263, 0.2405, 0.6463, 0.3964, 0.2828, 0.3849, 0.3658, 0.2467, 0.3579, 0.2393, 0.2687, 0.3849, 0.3658, 0.3992, 0.4386, 0.2443, 0.4333, 0.2467, 0.3579, 0.2405, 0.6463, 0.2547, 0.7263, 0.1655, 0.7249, 0.1512, 0.6448, 0.2443, 0.4333, 0.2415, 0.4756, 0.1523, 0.4742, 0.155, 0.4318, 0.2415, 0.4756, 0.2373, 0.59, 0.1481, 0.5886, 0.1523, 0.4742, 0.2616, 0.8305, 0.2623, 0.8815, 0.1463, 0.8808, 0.1456, 0.8298, 0.2623, 0.8815, 0.2503, 0.9146, 0.1611, 0.9129, 0.1463, 0.8808, 0.2529, 0.7974, 0.2616, 0.8305, 0.1456, 0.8298, 0.1636, 0.7963, 0.2393, 0.2687, 0.2467, 0.3579, 0.1505, 0.359, 0.15, 0.2566, 0.2373, 0.59, 0.2405, 0.6463, 0.1512, 0.6448, 0.1481, 0.5886, 0.2467, 0.3579, 0.2443, 0.4333, 0.155, 0.4318, 0.1505, 0.359, 0.1512, 0.6448, 0.1655, 0.7249, 0.01739, 0.716, 0.003143, 0.636, 0.155, 0.4318, 0.1523, 0.4742, 0.004227, 0.4653, 0.006961, 0.423, 0.1523, 0.4742, 0.1481, 0.5886, 0.0, 0.5797, 0.004227, 0.4653, 0.1456, 0.8298, 0.1463, 0.8808, 0.02503, 0.8764, 0.02434, 0.8255, 0.1463, 0.8808, 0.1611, 0.9129, 0.01306, 0.91, 0.02503, 0.8764, 0.1636, 0.7963, 0.1456, 0.8298, 0.02434, 0.8255, 0.01527, 0.784, 0.15, 0.2566, 0.1505, 0.359, 0.002404, 0.3502, 0.001949, 0.2478, 0.1481, 0.5886, 0.1512, 0.6448, 0.003143, 0.636, 0.0, 0.5797, 0.1505, 0.359, 0.155, 0.4318, 0.006961, 0.423, 0.002404, 0.3502, 0.4211, 0.1821, 0.3964, 0.2828, 0.2393, 0.2687, 0.2407, 0.1042, 0.2407, 0.1042, 0.2393, 0.2687, 0.15, 0.2566, 0.1474, 0.1012, 0.1474, 0.1012, 0.15, 0.2566, 0.001949, 0.2478, 0.01821, 0.06315, 0.3663, 0.7334, 0.3647, 0.804, 0.2529, 0.7974, 0.2547, 0.7263, 0.5244, 0.8057, 0.4624, 0.8042, 0.4641, 0.7316, 0.5261, 0.7336, 0.587, 0.8117, 0.5244, 0.8057, 0.5261, 0.7336, 0.5845, 0.7247, 0.4604, 0.998, 0.3625, 0.9998, 0.3619, 0.912, 0.4598, 0.9141, 0.2547, 0.7263, 0.2529, 0.7974, 0.1636, 0.7963, 0.1655, 0.7249, 0.5845, 0.7247, 0.6417, 0.726, 0.6724, 0.8164, 0.6327, 0.8297, 0.587, 0.8117, 0.1611, 0.9129, 0.1617, 0.9913, 0.01359, 0.9824, 0.01306, 0.91, 0.3619, 0.912, 0.3625, 0.9998, 0.2509, 0.9927, 0.2503, 0.9146, 0.4624, 0.8042, 0.3647, 0.804, 0.3663, 0.7334, 0.4641, 0.7316, 0.5223, 1.0, 0.4604, 0.998, 0.4598, 0.9141, 0.5217, 0.9142, 0.5706, 0.9974, 0.5223, 1.0, 0.5217, 0.9142, 0.57, 0.916, 0.7133, 0.9007, 0.647, 0.8948, 0.6327, 0.8297, 0.6724, 0.8164, 0.2503, 0.9146, 0.2509, 0.9927, 0.1617, 0.9913, 0.1611, 0.9129, 0.5706, 0.9974, 0.57, 0.916, 0.647, 0.8948, 0.7133, 0.9007, 0.7255, 0.9797, 0.1655, 0.7249, 0.1636, 0.7963, 0.01527, 0.784, 0.01739, 0.716, 0.6327, 0.8297, 0.6094, 0.8538, 0.572, 0.8402, 0.587, 0.8117, 0.57, 0.916, 0.5727, 0.879, 0.6101, 0.8654, 0.647, 0.8948, 0.5145, 0.8851, 0.5138, 0.8341, 0.572, 0.8402, 0.5727, 0.879, 0.5727, 0.879, 0.572, 0.8402, 0.6094, 0.8538, 0.6101, 0.8654, 0.5138, 0.8341, 0.5244, 0.8057, 0.587, 0.8117, 0.572, 0.8402, 0.5145, 0.8851, 0.5727, 0.879, 0.57, 0.916, 0.5217, 0.9142, 0.6327, 0.8297, 0.647, 0.8948, 0.6101, 0.8654, 0.6094, 0.8538])
me_chunk_lowerdoor.materials.append(mat_mat_chunk_lowerdoor)
me_chunk_lowerdoor.use_remesh_preserve_volume = False
me_chunk_lowerdoor.use_remesh_preserve_attributes = False
me_chunk_lowerdoor.use_mirror_vertex_groups = False
me_chunk_lowerdoor.update()
me_chunk_upperdoor = bpy.data.meshes.new('Chunk-UpperDoor')
me_chunk_upperdoor.from_pydata([(-1.182, 1.077, -0.04995), (-1.75, -1.504, -0.04995), (-1.659, -1.214, -0.04995), (-1.458, -0.733, -0.04995), (-1.366, -0.4959, -0.04995), (-1.413, -0.0984, -0.04995), (-1.648, 0.2023, -0.04995), (-1.957, 0.4967, -0.04995), (-2.192, 1.035, -0.04995), (-0.03603, 1.19, -0.04995), (-0.2937, 0.4869, -0.04995), (-0.2483, -0.09671, -0.04995), (-0.07342, -1.234, -0.04995), (0.2022, 1.231, 0.05005), (-0.01006, 0.4869, 0.05005), (0.0354, -0.09671, 0.05005), (0.2084, -1.146, 0.05005), (-0.2377, 0.2742, -0.04995), (-0.2225, 0.07964, -0.04995), (0.046, 0.2742, 0.05005), (0.06115, 0.07964, 0.05005), (-0.6348, 0.7913, -0.04995), (-1.075, 0.7842, -0.04995), (-0.7577, 1.194, -0.04995), (-1.784, 1.291, -0.04995), (-1.531, 1.22, -0.04995), (-1.356, 1.148, -0.04995), (-0.9684, 0.4918, -0.04995), (-0.552, -0.2063, -0.04995), (-0.716, 0.2355, -0.04995), (-0.6626, 0.04639, -0.04995), (-1.211, 0.4804, -0.04995), (-0.7842, -0.3323, -0.04995), (-1.057, 0.1531, -0.04995), (-0.9657, -0.06867, -0.04995), (-1.601, 0.524, -0.04995), (-1.352, 0.1777, -0.04995), (-1.189, -0.0699, -0.04995), (-1.135, -0.4114, -0.04995), (-1.937, 0.8939, -0.04995), (-1.566, 0.8718, -0.04995), (-1.284, 0.8142, -0.04995), (-2.066, 1.366, -0.04995), (-1.39, -1.372, -0.04995), (-0.8191, -1.443, -0.04995), (-0.5274, -1.449, -0.04995), (-0.161, -0.6352, -0.04995), (-0.2047, -0.3659, -0.04995), (-1.161, -0.7251, -0.04995), (-1.246, -1.045, -0.04995), (0.07903, -0.3659, 0.05005), (0.1309, -0.6332, 0.05005), (-0.8424, -0.6054, -0.04995), (-0.5235, -0.4857, -0.04995), (-0.8846, -0.9087, -0.04995), (-0.5228, -0.7719, -0.04995), (1.066, -1.099, 0.05005), (0.6072, -1.153, 0.05005), (0.9996, -0.4293, 0.04892), (0.5633, -0.5687, 0.05005), (0.5524, 1.231, 0.05005), (0.3402, 0.4869, 0.05005), (0.3856, -0.09671, 0.05005), (0.3962, 0.2742, 0.05005), (0.4114, 0.07964, 0.05005), (0.4293, -0.3659, 0.05005), (1.836, -1.591, 0.05005), (1.797, -0.4629, 0.05005), (1.006, -0.2359, 0.04892), (1.803, -0.2695, 0.05005), (0.9935, -0.103, 0.04892), (1.791, -0.1365, 0.05005), (0.9996, 0.0844, 0.04892), (1.797, 0.05082, 0.05005), (1.006, 0.308, 0.04892), (1.803, 0.2744, 0.05005), (0.9573, 0.6042, 0.04892), (1.755, 0.5706, 0.05005), (1.008, 1.163, 0.04892), (1.805, 1.13, 0.05005)], [], [(26, 25, 40, 41), (46, 12, 16, 51), (9, 10, 14, 13), (18, 11, 15, 20), (10, 17, 19, 14), (17, 18, 20, 19), (41, 31, 27, 22), (18, 17, 29, 30), (17, 10, 27, 29), (11, 18, 30, 28), (30, 29, 33, 34), (29, 27, 31, 33), (28, 30, 34, 32), (36, 33, 31, 35), (37, 34, 33, 36), (38, 32, 34, 37), (4, 38, 37, 5), (5, 37, 36, 6), (6, 36, 35, 7), (40, 39, 7, 35), (41, 40, 35, 31), (25, 24, 39, 40), (7, 39, 42, 8), (22, 27, 10, 21), (10, 9, 23, 21), (47, 46, 51, 50), (48, 3, 2, 49), (49, 2, 1, 43), (38, 4, 3, 48), (11, 47, 50, 15), (55, 46, 47, 53), (49, 54, 52, 48), (54, 55, 53, 52), (32, 38, 48, 52), (28, 32, 52, 53), (11, 28, 53, 47), (46, 55, 45, 12), (45, 55, 54, 44), (44, 54, 49, 43), (57, 56, 58, 59), (20, 15, 62, 64), (15, 50, 65, 62), (14, 19, 63, 61), (19, 20, 64, 63), (13, 14, 61, 60), (50, 51, 59, 65), (16, 57, 59, 51), (56, 66, 67, 58), (58, 67, 69, 68), (68, 69, 71, 70), (70, 71, 73, 72), (72, 73, 75, 74), (74, 75, 77, 76), (58, 68, 65, 59), (65, 68, 70, 62), (62, 70, 72, 64), (64, 72, 74, 63), (63, 74, 76, 61), (76, 77, 79, 78), (61, 76, 78, 60), (0, 22, 21, 23), (26, 41, 22, 0)])
me_chunk_upperdoor.polygons.foreach_set('use_smooth', [True] * 62)
_uv = me_chunk_upperdoor.uv_layers.new(name='UVMap')
_uv.uv.foreach_set('vector', [0.2973, 0.9121, 0.2379, 0.9364, 0.2259, 0.818, 0.3219, 0.7984, 0.7042, 0.3048, 0.7341, 0.101, 0.83, 0.131, 0.8037, 0.3055, 0.7468, 0.9265, 0.6591, 0.6869, 0.7557, 0.6869, 0.8279, 0.9405, 0.6833, 0.5482, 0.6745, 0.4882, 0.7711, 0.4882, 0.7799, 0.5482, 0.6591, 0.6869, 0.6781, 0.6145, 0.7747, 0.6145, 0.7557, 0.6869, 0.6781, 0.6145, 0.6833, 0.5482, 0.7799, 0.5482, 0.7747, 0.6145, 0.3219, 0.7984, 0.3465, 0.6847, 0.4293, 0.6886, 0.393, 0.7882, 0.6833, 0.5482, 0.6781, 0.6145, 0.5153, 0.6013, 0.5334, 0.5369, 0.6781, 0.6145, 0.6591, 0.6869, 0.4293, 0.6886, 0.5153, 0.6013, 0.6745, 0.4882, 0.6833, 0.5482, 0.5334, 0.5369, 0.5711, 0.4509, 0.5334, 0.5369, 0.5153, 0.6013, 0.3991, 0.5733, 0.4302, 0.4977, 0.5153, 0.6013, 0.4293, 0.6886, 0.3465, 0.6847, 0.3991, 0.5733, 0.5711, 0.4509, 0.5334, 0.5369, 0.4302, 0.4977, 0.492, 0.408, 0.2985, 0.5816, 0.3991, 0.5733, 0.3465, 0.6847, 0.214, 0.6996, 0.354, 0.4973, 0.4302, 0.4977, 0.3991, 0.5733, 0.2985, 0.5816, 0.3725, 0.381, 0.492, 0.408, 0.4302, 0.4977, 0.354, 0.4973, 0.2939, 0.3522, 0.3725, 0.381, 0.354, 0.4973, 0.2778, 0.4876, 0.2778, 0.4876, 0.354, 0.4973, 0.2985, 0.5816, 0.198, 0.59, 0.198, 0.59, 0.2985, 0.5816, 0.214, 0.6996, 0.09263, 0.6903, 0.2259, 0.818, 0.09961, 0.8255, 0.09263, 0.6903, 0.214, 0.6996, 0.3219, 0.7984, 0.2259, 0.818, 0.214, 0.6996, 0.3465, 0.6847, 0.2379, 0.9364, 0.1515, 0.9608, 0.09961, 0.8255, 0.2259, 0.818, 0.09263, 0.6903, 0.09961, 0.8255, 0.05562, 0.9863, 0.01258, 0.8734, 0.393, 0.7882, 0.4293, 0.6886, 0.6591, 0.6869, 0.5429, 0.7906, 0.6591, 0.6869, 0.7468, 0.9265, 0.501, 0.9277, 0.5429, 0.7906, 0.6894, 0.3965, 0.7042, 0.3048, 0.8037, 0.3055, 0.786, 0.3965, 0.3636, 0.2742, 0.2624, 0.2715, 0.1942, 0.1078, 0.3347, 0.1651, 0.3347, 0.1651, 0.1942, 0.1078, 0.1632, 0.0088, 0.2856, 0.0538, 0.3725, 0.381, 0.2939, 0.3522, 0.2624, 0.2715, 0.3636, 0.2742, 0.6745, 0.4882, 0.6894, 0.3965, 0.786, 0.3965, 0.7711, 0.4882, 0.5811, 0.2582, 0.7042, 0.3048, 0.6894, 0.3965, 0.5808, 0.3557, 0.3347, 0.1651, 0.4579, 0.2117, 0.4722, 0.315, 0.3636, 0.2742, 0.4579, 0.2117, 0.5811, 0.2582, 0.5808, 0.3557, 0.4722, 0.315, 0.492, 0.408, 0.3725, 0.381, 0.3636, 0.2742, 0.4722, 0.315, 0.5711, 0.4509, 0.492, 0.408, 0.4722, 0.315, 0.5808, 0.3557, 0.6745, 0.4882, 0.5711, 0.4509, 0.5808, 0.3557, 0.6894, 0.3965, 0.7042, 0.3048, 0.5811, 0.2582, 0.5795, 0.02768, 0.7341, 0.101, 0.5795, 0.02768, 0.5811, 0.2582, 0.4579, 0.2117, 0.4802, 0.02956, 0.4802, 0.02956, 0.4579, 0.2117, 0.3347, 0.1651, 0.2856, 0.0538, 0.9659, 0.1286, 1.122, 0.1469, 1.099, 0.3749, 0.9509, 0.3275, 0.7799, 0.5482, 0.7711, 0.4882, 0.8904, 0.4882, 0.8992, 0.5482, 0.7711, 0.4882, 0.786, 0.3965, 0.9053, 0.3965, 0.8904, 0.4882, 0.7557, 0.6869, 0.7747, 0.6145, 0.894, 0.6145, 0.8749, 0.6869, 0.7747, 0.6145, 0.7799, 0.5482, 0.8992, 0.5482, 0.894, 0.6145, 0.8279, 0.9405, 0.7557, 0.6869, 0.8749, 0.6869, 0.9472, 0.9405, 0.786, 0.3965, 0.8037, 0.3055, 0.9509, 0.3275, 0.9053, 0.3965, 0.83, 0.131, 0.9659, 0.1286, 0.9509, 0.3275, 0.8037, 0.3055, 1.122, 0.1469, 1.384, -0.0208, 1.371, 0.3635, 1.099, 0.3749, 1.099, 0.3749, 1.371, 0.3635, 1.373, 0.4293, 1.102, 0.4408, 1.102, 0.4408, 1.373, 0.4293, 1.369, 0.4746, 1.097, 0.4861, 1.097, 0.4861, 1.369, 0.4746, 1.371, 0.5384, 1.099, 0.5499, 1.099, 0.5499, 1.371, 0.5384, 1.373, 0.6146, 1.102, 0.626, 1.102, 0.626, 1.373, 0.6146, 1.357, 0.7154, 1.085, 0.7269, 1.099, 0.3749, 1.102, 0.4408, 0.9053, 0.3965, 0.9509, 0.3275, 0.9053, 0.3965, 1.102, 0.4408, 1.097, 0.4861, 0.8904, 0.4882, 0.8904, 0.4882, 1.097, 0.4861, 1.099, 0.5499, 0.8992, 0.5482, 0.8992, 0.5482, 1.099, 0.5499, 1.102, 0.626, 0.894, 0.6145, 0.894, 0.6145, 1.102, 0.626, 1.085, 0.7269, 0.8749, 0.6869, 1.085, 0.7269, 1.357, 0.7154, 1.374, 0.9058, 1.102, 0.9173, 0.8749, 0.6869, 1.085, 0.7269, 1.102, 0.9173, 0.9472, 0.9405, 0.3567, 0.8878, 0.393, 0.7882, 0.5429, 0.7906, 0.501, 0.9277, 0.2973, 0.9121, 0.3219, 0.7984, 0.393, 0.7882, 0.3567, 0.8878])
me_chunk_upperdoor.materials.append(mat_mat_chunk_upperdoor)
me_chunk_upperdoor.use_remesh_preserve_volume = False
me_chunk_upperdoor.use_remesh_preserve_attributes = False
me_chunk_upperdoor.use_mirror_vertex_groups = False
me_chunk_upperdoor.update()
me_chunk_market = bpy.data.meshes.new('Chunk-Market')
me_chunk_market.from_pydata([(-0.4091, 2.471, -0.004238), (-0.3251, 2.265, -0.004238), (0.05767, 1.764, -0.004238), (0.6069, 1.464, -0.004238), (0.7847, 1.43, -0.004238), (1.117, 1.27, -0.004238), (1.338, 0.9105, -0.004238), (1.548, 0.4528, -0.004238), (1.794, 0.2266, -0.004238), (1.948, 0.00925, -0.004238), (1.962, -0.3012, -0.004238), (1.915, -0.5571, -0.004238), (1.684, -1.019, -0.004238), (1.558, -1.31, -0.004238), (1.515, -1.717, -0.004238), (1.485, -1.913, -0.004238), (1.781, -1.913, 0.09576), (1.815, -1.705, 0.09576), (1.835, -1.31, 0.09576), (1.926, -1.019, 0.09576), (2.126, -0.5382, 0.09576), (2.219, -0.3012, 0.09576), (2.172, 0.09637, 0.09576), (1.937, 0.3971, 0.09576), (1.628, 0.6915, 0.09576), (1.393, 1.229, 0.09576), (1.163, 1.448, 0.09576), (0.8249, 1.579, 0.09576), (0.6369, 1.615, 0.09576), (0.1701, 1.821, 0.09576), (0.9416, 1.372, -0.004238), (0.9938, 1.513, 0.09576), (1.538, -1.499, -0.004238), (1.829, -1.492, 0.09576), (-0.1547, 2.042, -0.004238), (0.08752, 2.042, 0.09576), (0.1364, 0.81, -0.004238), (0.3706, 0.7255, -0.004238), (0.9228, 0.4753, -0.004238), (0.6344, 0.645, -0.004238), (-0.2935, 0.3219, -0.004238), (-0.0312, 0.2826, -0.004238), (0.4141, 0.01545, -0.004238), (0.182, 0.2021, -0.004238), (-0.5802, -0.3746, -0.004238), (-0.2503, -0.4028, -0.004238), (0.2963, -0.4953, -0.004238), (0.04167, -0.517, -0.004238), (-0.541, -0.9, -0.004238), (-0.2618, -0.8831, -0.004238), (0.5269, -0.8631, -0.004238), (0.1146, -0.9467, -0.004238), (0.984, -1.052, -0.004238), (0.8344, -1.684, -0.004238), (0.8044, -1.88, -0.004238), (0.8572, -1.467, -0.004238), (-0.1079, -1.574, -0.004238), (0.2831, -1.603, -0.004238), (0.2531, -1.799, -0.004238), (0.3059, -1.386, -0.004238), (0.08138, -1.787, -0.004238), (-0.1391, -1.797, -0.004238), (-0.4873, -1.788, -0.004238), (-0.5236, -1.543, -0.004238), (-0.08049, -1.332, -0.004238), (-0.5637, -1.329, -0.004238), (0.1127, -1.359, -0.004238), (0.08761, -1.589, -0.004238), (0.846, 0.9815, -0.004238), (0.6891, 1.039, -0.004238), (1.022, 0.8793, -0.004238), (0.4324, 1.141, -0.004238), (-0.2555, 0.8978, -0.004238), (-0.5638, 0.4368, -0.004238), (-0.8505, -0.2598, -0.004238), (-0.04729, 1.316, -0.004238), (1.234, 0.6033, -0.004238), (1.439, 0.3772, -0.004238), (1.087, 0.3781, -0.004238), (1.292, 0.152, -0.004238), (0.6819, -0.0273, -0.004238), (0.8867, -0.2534, -0.004238), (1.625, 0.1591, -0.004238), (1.729, -0.007641, -0.004238), (1.428, 0.02958, -0.004238), (1.582, -0.1878, -0.004238), (0.9884, -0.4771, -0.004238), (1.143, -0.6945, -0.004238), (0.4082, 0.4236, -0.004238), (0.1697, 0.504, -0.004238), (0.6685, 0.2454, -0.004238), (-0.07855, 0.566, -0.004238), (-0.4096, 0.6673, -0.004238), (1.089, -0.05073, -0.004238), (0.8846, 0.1754, -0.004238), (1.363, -0.4412, -0.004238), (1.208, -0.2238, -0.004238), (-0.9383, -0.9325, -0.004238), (-0.8845, -1.821, -0.004238), (-0.9208, -1.575, -0.004238), (-0.961, -1.361, -0.004238), (-0.573, 0.891, -0.004238), (-0.8813, 0.43, -0.004238), (-1.168, -0.2665, -0.004238), (-0.3648, 1.31, -0.004238), (-0.7271, 0.6605, -0.004238), (-1.256, -0.9392, -0.004238), (-1.202, -1.828, -0.004238), (-1.238, -1.582, -0.004238), (-1.279, -1.368, -0.004238), (-1.83, 1.592, -0.004238), (-1.809, 0.3624, -0.004238), (-1.706, -0.239, -0.004238), (-1.273, 1.693, -0.004238), (-1.776, 0.7578, -0.004238), (-1.794, -0.9117, -0.004238), (-1.729, -1.868, -0.004238), (-1.816, -1.623, -0.004238), (-1.817, -1.331, -0.004238), (-1.294, 2.338, -0.004238)], [], [(9, 10, 21, 22), (10, 11, 20, 21), (11, 12, 19, 20), (12, 13, 18, 19), (32, 14, 17, 33), (34, 2, 29, 35), (14, 15, 16, 17), (2, 3, 28, 29), (3, 4, 27, 28), (30, 5, 26, 31), (6, 7, 24, 25), (7, 8, 23, 24), (8, 9, 22, 23), (4, 30, 31, 27), (13, 32, 33, 18), (5, 6, 25, 26), (68, 69, 37, 39), (70, 68, 39, 38), (69, 71, 36, 37), (88, 89, 41, 43), (90, 88, 43, 42), (89, 91, 40, 41), (43, 41, 45, 47), (42, 43, 47, 46), (41, 40, 44, 45), (47, 45, 49, 51), (46, 47, 51, 50), (45, 44, 48, 49), (32, 13, 52, 55), (15, 14, 53, 54), (14, 32, 55, 53), (62, 61, 56, 63), (54, 53, 57, 58), (53, 55, 59, 57), (55, 52, 50, 59), (63, 56, 64, 65), (48, 65, 64, 49), (66, 64, 56, 67), (59, 66, 67, 57), (49, 64, 66, 51), (51, 66, 59, 50), (61, 60, 67, 56), (57, 67, 60, 58), (4, 3, 71, 69), (5, 30, 68, 70), (30, 4, 69, 68), (91, 36, 72, 92), (44, 40, 73, 74), (36, 71, 75, 72), (71, 3, 2, 75), (7, 6, 76, 77), (77, 76, 78, 79), (93, 94, 80, 81), (6, 5, 70, 76), (38, 78, 76, 70), (90, 94, 78, 38), (46, 81, 80, 42), (9, 8, 82, 83), (83, 82, 84, 85), (95, 96, 86, 87), (52, 87, 86, 50), (50, 86, 81, 46), (93, 96, 84, 79), (79, 84, 82, 77), (8, 7, 77, 82), (12, 87, 52, 13), (81, 86, 96, 93), (85, 84, 96, 95), (42, 80, 94, 90), (79, 78, 94, 93), (40, 91, 92, 73), (37, 36, 91, 89), (38, 39, 88, 90), (39, 37, 89, 88), (11, 95, 87, 12), (10, 85, 95, 11), (9, 83, 85, 10), (63, 65, 100, 99), (62, 63, 99, 98), (65, 48, 97, 100), (48, 44, 74, 97), (97, 74, 103, 106), (72, 75, 104, 101), (99, 100, 109, 108), (73, 92, 105, 102), (100, 97, 106, 109), (74, 73, 102, 103), (92, 72, 101, 105), (98, 99, 108, 107), (101, 104, 113, 110), (108, 109, 118, 117), (102, 105, 114, 111), (106, 103, 112, 115), (109, 106, 115, 118), (103, 102, 111, 112), (105, 101, 110, 114), (107, 108, 117, 116), (34, 104, 75, 2), (1, 113, 104, 34), (1, 0, 119, 113)])
me_chunk_market.polygons.foreach_set('use_smooth', [True] * 100)
_uv = me_chunk_market.uv_layers.new(name='UVMap')
_uv.uv.foreach_set('vector', [0.9332, 0.4385, 0.9364, 0.3677, 1.0, 0.3677, 0.9883, 0.4583, 0.9364, 0.3677, 0.9248, 0.3093, 0.9772, 0.3136, 1.0, 0.3677, 0.9248, 0.3093, 0.8679, 0.2039, 0.9277, 0.2039, 0.9772, 0.3136, 0.8679, 0.2039, 0.8368, 0.1376, 0.9052, 0.1376, 0.9277, 0.2039, 0.8319, 0.09437, 0.8263, 0.04476, 0.9003, 0.04735, 0.9036, 0.0959, 0.4137, 0.9021, 0.4662, 0.8387, 0.4939, 0.8517, 0.4735, 0.9021, 0.8263, 0.04476, 0.8188, 0.0, 0.8919, 0.0, 0.9003, 0.04735, 0.4662, 0.8387, 0.6018, 0.7703, 0.6093, 0.8048, 0.4939, 0.8517, 0.6018, 0.7703, 0.6458, 0.7626, 0.6557, 0.7966, 0.6093, 0.8048, 0.6845, 0.7493, 0.7279, 0.726, 0.7391, 0.7667, 0.6974, 0.7816, 0.7823, 0.6441, 0.8344, 0.5397, 0.854, 0.5941, 0.7959, 0.7168, 0.8344, 0.5397, 0.8949, 0.4881, 0.9304, 0.5269, 0.854, 0.5941, 0.8949, 0.4881, 0.9332, 0.4385, 0.9883, 0.4583, 0.9304, 0.5269, 0.6458, 0.7626, 0.6845, 0.7493, 0.6974, 0.7816, 0.6557, 0.7966, 0.8368, 0.1376, 0.8319, 0.09437, 0.9036, 0.0959, 0.9052, 0.1376, 0.7279, 0.726, 0.7823, 0.6441, 0.7959, 0.7168, 0.7391, 0.7667, 0.6609, 0.6603, 0.6221, 0.6735, 0.5435, 0.6019, 0.6086, 0.5835, 0.7043, 0.637, 0.6609, 0.6603, 0.6086, 0.5835, 0.6799, 0.5448, 0.6221, 0.6735, 0.5587, 0.6966, 0.4856, 0.6211, 0.5435, 0.6019, 0.5527, 0.533, 0.4938, 0.5513, 0.4442, 0.5008, 0.4969, 0.4825, 0.617, 0.4923, 0.5527, 0.533, 0.4969, 0.4825, 0.5542, 0.4399, 0.4938, 0.5513, 0.4325, 0.5655, 0.3794, 0.5098, 0.4442, 0.5008, 0.4969, 0.4825, 0.4442, 0.5008, 0.3901, 0.3445, 0.4622, 0.3184, 0.5542, 0.4399, 0.4969, 0.4825, 0.4622, 0.3184, 0.5251, 0.3234, 0.4442, 0.5008, 0.3794, 0.5098, 0.3086, 0.3509, 0.3901, 0.3445, 0.4622, 0.3184, 0.3901, 0.3445, 0.3872, 0.2349, 0.4802, 0.2204, 0.5251, 0.3234, 0.4622, 0.3184, 0.4802, 0.2204, 0.5821, 0.2395, 0.3901, 0.3445, 0.3086, 0.3509, 0.3183, 0.231, 0.3872, 0.2349, 0.8319, 0.09437, 0.8368, 0.1376, 0.695, 0.1964, 0.6637, 0.1018, 0.8188, 0.0, 0.8263, 0.04476, 0.658, 0.05216, 0.6506, 0.007398, 0.8263, 0.04476, 0.8319, 0.09437, 0.6637, 0.1018, 0.658, 0.05216, 0.3316, 0.0284, 0.4176, 0.02648, 0.4253, 0.07731, 0.3226, 0.08438, 0.6506, 0.007398, 0.658, 0.05216, 0.5218, 0.07065, 0.5144, 0.02589, 0.658, 0.05216, 0.6637, 0.1018, 0.5275, 0.1203, 0.5218, 0.07065, 0.6637, 0.1018, 0.695, 0.1964, 0.5821, 0.2395, 0.5275, 0.1203, 0.3226, 0.08438, 0.4253, 0.07731, 0.432, 0.1326, 0.3127, 0.1333, 0.3183, 0.231, 0.3127, 0.1333, 0.432, 0.1326, 0.3872, 0.2349, 0.4798, 0.1264, 0.432, 0.1326, 0.4253, 0.07731, 0.4736, 0.07398, 0.5275, 0.1203, 0.4798, 0.1264, 0.4736, 0.07398, 0.5218, 0.07065, 0.3872, 0.2349, 0.432, 0.1326, 0.4798, 0.1264, 0.4802, 0.2204, 0.4802, 0.2204, 0.4798, 0.1264, 0.5275, 0.1203, 0.5821, 0.2395, 0.4176, 0.02648, 0.472, 0.02862, 0.4736, 0.07398, 0.4253, 0.07731, 0.5218, 0.07065, 0.4736, 0.07398, 0.472, 0.02862, 0.5144, 0.02589, 0.6458, 0.7626, 0.6018, 0.7703, 0.5587, 0.6966, 0.6221, 0.6735, 0.7279, 0.726, 0.6845, 0.7493, 0.6609, 0.6603, 0.7043, 0.637, 0.6845, 0.7493, 0.6458, 0.7626, 0.6221, 0.6735, 0.6609, 0.6603, 0.4325, 0.5655, 0.4856, 0.6211, 0.3888, 0.6412, 0.3507, 0.5886, 0.3086, 0.3509, 0.3794, 0.5098, 0.3127, 0.536, 0.2418, 0.3771, 0.4856, 0.6211, 0.5587, 0.6966, 0.4402, 0.7367, 0.3888, 0.6412, 0.5587, 0.6966, 0.6018, 0.7703, 0.4662, 0.8387, 0.4402, 0.7367, 0.8344, 0.5397, 0.7823, 0.6441, 0.7567, 0.574, 0.8072, 0.5224, 0.8072, 0.5224, 0.7567, 0.574, 0.7205, 0.5226, 0.7711, 0.471, 0.721, 0.4248, 0.6704, 0.4764, 0.6204, 0.4301, 0.671, 0.3786, 0.7823, 0.6441, 0.7279, 0.726, 0.7043, 0.637, 0.7567, 0.574, 0.6799, 0.5448, 0.7205, 0.5226, 0.7567, 0.574, 0.7043, 0.637, 0.617, 0.4923, 0.6704, 0.4764, 0.7205, 0.5226, 0.6799, 0.5448, 0.5251, 0.3234, 0.671, 0.3786, 0.6204, 0.4301, 0.5542, 0.4399, 0.9332, 0.4385, 0.8949, 0.4881, 0.8532, 0.4726, 0.879, 0.4346, 0.879, 0.4346, 0.8532, 0.4726, 0.8045, 0.4431, 0.8428, 0.3935, 0.7886, 0.3357, 0.7503, 0.3853, 0.6961, 0.3275, 0.7343, 0.2779, 0.695, 0.1964, 0.7343, 0.2779, 0.6961, 0.3275, 0.5821, 0.2395, 0.5821, 0.2395, 0.6961, 0.3275, 0.671, 0.3786, 0.5251, 0.3234, 0.721, 0.4248, 0.7503, 0.3853, 0.8045, 0.4431, 0.7711, 0.471, 0.7711, 0.471, 0.8045, 0.4431, 0.8532, 0.4726, 0.8072, 0.5224, 0.8949, 0.4881, 0.8344, 0.5397, 0.8072, 0.5224, 0.8532, 0.4726, 0.8679, 0.2039, 0.7343, 0.2779, 0.695, 0.1964, 0.8368, 0.1376, 0.671, 0.3786, 0.6961, 0.3275, 0.7503, 0.3853, 0.721, 0.4248, 0.8428, 0.3935, 0.8045, 0.4431, 0.7503, 0.3853, 0.7886, 0.3357, 0.5542, 0.4399, 0.6204, 0.4301, 0.6704, 0.4764, 0.617, 0.4923, 0.7711, 0.471, 0.7205, 0.5226, 0.6704, 0.4764, 0.721, 0.4248, 0.3794, 0.5098, 0.4325, 0.5655, 0.3507, 0.5886, 0.3127, 0.536, 0.5435, 0.6019, 0.4856, 0.6211, 0.4325, 0.5655, 0.4938, 0.5513, 0.6799, 0.5448, 0.6086, 0.5835, 0.5527, 0.533, 0.617, 0.4923, 0.6086, 0.5835, 0.5435, 0.6019, 0.4938, 0.5513, 0.5527, 0.533, 0.9248, 0.3093, 0.7886, 0.3357, 0.7343, 0.2779, 0.8679, 0.2039, 0.9364, 0.3677, 0.8428, 0.3935, 0.7886, 0.3357, 0.9248, 0.3093, 0.9332, 0.4385, 0.879, 0.4346, 0.8428, 0.3935, 0.9364, 0.3677, 0.3226, 0.08438, 0.3127, 0.1333, 0.2145, 0.1259, 0.2245, 0.07698, 0.3316, 0.0284, 0.3226, 0.08438, 0.2245, 0.07698, 0.2334, 0.021, 0.3127, 0.1333, 0.3183, 0.231, 0.2202, 0.2236, 0.2145, 0.1259, 0.3183, 0.231, 0.3086, 0.3509, 0.2418, 0.3771, 0.2202, 0.2236, 0.2202, 0.2236, 0.2418, 0.3771, 0.1634, 0.3756, 0.1417, 0.2221, 0.3888, 0.6412, 0.4402, 0.7367, 0.3618, 0.7351, 0.3104, 0.6396, 0.2245, 0.07698, 0.2145, 0.1259, 0.1361, 0.1243, 0.146, 0.07544, 0.3127, 0.536, 0.3507, 0.5886, 0.2723, 0.587, 0.2342, 0.5345, 0.2145, 0.1259, 0.2202, 0.2236, 0.1417, 0.2221, 0.1361, 0.1243, 0.2418, 0.3771, 0.3127, 0.536, 0.2342, 0.5345, 0.1634, 0.3756, 0.3507, 0.5886, 0.3888, 0.6412, 0.3104, 0.6396, 0.2723, 0.587, 0.2334, 0.021, 0.2245, 0.07698, 0.146, 0.07544, 0.155, 0.01946, 0.3104, 0.6396, 0.3618, 0.7351, 0.1374, 0.8226, 0.0, 0.7996, 0.146, 0.07544, 0.1361, 0.1243, 0.003086, 0.1328, 0.003401, 0.06619, 0.2342, 0.5345, 0.2723, 0.587, 0.01314, 0.6092, 0.005037, 0.519, 0.1417, 0.2221, 0.1634, 0.3756, 0.03043, 0.3818, 0.008732, 0.2284, 0.1361, 0.1243, 0.1417, 0.2221, 0.008732, 0.2284, 0.003086, 0.1328, 0.1634, 0.3756, 0.2342, 0.5345, 0.005037, 0.519, 0.03043, 0.3818, 0.2723, 0.587, 0.3104, 0.6396, 0.0, 0.7996, 0.01314, 0.6092, 0.155, 0.01946, 0.146, 0.07544, 0.003401, 0.06619, 0.02482, 0.01022, 0.4137, 0.9021, 0.3618, 0.7351, 0.4402, 0.7367, 0.4662, 0.8387, 0.3716, 0.953, 0.1374, 0.8226, 0.3618, 0.7351, 0.4137, 0.9021, 0.3716, 0.953, 0.3509, 1.0, 0.1322, 0.9697, 0.1374, 0.8226])
me_chunk_market.materials.append(mat_mat_chunk_market)
me_chunk_market.use_remesh_preserve_volume = False
me_chunk_market.use_remesh_preserve_attributes = False
me_chunk_market.use_mirror_vertex_groups = False
me_chunk_market.update()
me_chunk_garden = bpy.data.meshes.new('Chunk-Garden')
me_chunk_garden.from_pydata([(-1.19, -0.3966, -0.05311), (0.1335, 1.381, -0.05311), (0.4408, 0.2278, -0.05311), (0.5606, -0.3555, -0.05311), (0.3236, -0.9058, -0.05311), (-0.07642, -1.459, -0.05311), (-0.08368, -1.899, -0.05311), (0.6198, 1.377, 0.04689), (0.7245, 0.2278, 0.04689), (0.7952, -0.3385, 0.04689), (0.6072, -0.9058, 0.04689), (0.2436, -1.459, 0.04689), (0.1546, -1.858, 0.04689), (-2.081, 0.2239, 0.04689), (-1.614, 0.5937, 0.04689), (-1.313, 1.09, 0.04689), (-1.346, 1.569, 0.04689), (-1.767, 0.1739, -0.05311), (-1.349, 0.4046, -0.05311), (-1.004, 0.9544, -0.05311), (-1.035, 1.473, -0.05311), (-2.132, 0.02473, 0.04689), (-1.839, -0.02181, -0.05311), (-0.5884, 1.479, -0.05311), (-0.3003, 0.6006, -0.05311), (-0.4193, 0.03449, -0.05311), (-0.7492, -0.3518, -0.05311), (-0.6688, -0.8049, -0.05311), (-0.8421, -0.85, -0.05311), (-0.7101, -1.395, -0.05311), (-0.7812, -1.156, -0.05311), (-0.3726, -1.132, -0.05311), (-0.8054, -1.895, -0.05311), (0.07027, 0.4142, -0.05311), (-0.3532, 1.483, -0.05311), (0.07069, -0.1605, -0.05311), (-0.2128, -0.6288, -0.05311), (1.111, 1.449, 0.04689), (1.123, 0.2602, 0.04689), (1.154, -0.3709, 0.04689), (0.8764, -0.8734, 0.04689), (0.5939, -1.459, 0.04689), (0.5048, -1.858, 0.04689), (2.036, 1.481, 0.04689), (1.707, 0.2278, 0.04689), (1.741, -0.3547, 0.04689), (1.744, -0.8653, 0.04689), (1.762, -1.491, 0.04689), (-2.363, 0.04967, 0.04689), (-2.38, 0.3087, 0.04689), (-2.386, 0.7422, 0.04689), (-2.369, 1.193, 0.04689), (-2.38, 1.649, 0.04689), (0.96, -1.926, 0.04577), (1.758, -1.96, 0.04689), (1.899, -1.577, 0.04689)], [], [(1, 2, 8, 7), (2, 3, 9, 8), (3, 4, 10, 9), (4, 5, 11, 10), (5, 6, 12, 11), (14, 13, 17, 18), (15, 14, 18, 19), (16, 15, 19, 20), (13, 21, 22, 17), (23, 20, 19, 24), (24, 19, 18, 25), (25, 18, 17, 26), (35, 25, 26, 36), (33, 24, 25, 35), (34, 23, 24, 33), (4, 36, 31, 5), (3, 35, 36, 4), (2, 33, 35, 3), (1, 34, 33, 2), (31, 30, 29, 5), (17, 22, 0, 26), (26, 0, 28, 27), (27, 28, 30, 31), (36, 26, 27, 31), (6, 5, 29, 32), (10, 11, 41, 40), (7, 8, 38, 37), (11, 12, 42, 41), (8, 9, 39, 38), (9, 10, 40, 39), (40, 41, 47, 46), (38, 39, 45, 44), (39, 40, 46, 45), (37, 38, 44, 43), (13, 49, 48, 21), (14, 50, 49, 13), (15, 51, 50, 14), (16, 52, 51, 15), (53, 54, 55, 47), (42, 53, 47, 41)])
me_chunk_garden.polygons.foreach_set('use_smooth', [True] * 40)
_uv = me_chunk_garden.uv_layers.new(name='UVMap')
_uv.uv.foreach_set('vector', [0.6935, 0.9199, 0.7778, 0.6039, 0.8556, 0.6039, 0.8269, 0.9189, 0.7778, 0.6039, 0.8106, 0.444, 0.8749, 0.4486, 0.8556, 0.6039, 0.8106, 0.444, 0.7456, 0.2931, 0.8234, 0.2931, 0.8749, 0.4486, 0.7456, 0.2931, 0.636, 0.1415, 0.7237, 0.1415, 0.8234, 0.2931, 0.636, 0.1415, 0.634, 0.02084, 0.6993, 0.03206, 0.7237, 0.1415, 0.2144, 0.7042, 0.0864, 0.6028, 0.1725, 0.5891, 0.2871, 0.6523, 0.2969, 0.8402, 0.2144, 0.7042, 0.2871, 0.6523, 0.3818, 0.803, 0.288, 0.9715, 0.2969, 0.8402, 0.3818, 0.803, 0.3732, 0.9452, 0.0864, 0.6028, 0.07234, 0.5482, 0.1529, 0.5354, 0.1725, 0.5891, 0.4956, 0.9469, 0.3732, 0.9452, 0.3818, 0.803, 0.5746, 0.7061, 0.5746, 0.7061, 0.3818, 0.803, 0.2871, 0.6523, 0.542, 0.5509, 0.542, 0.5509, 0.2871, 0.6523, 0.1725, 0.5891, 0.4515, 0.445, 0.6763, 0.4974, 0.542, 0.5509, 0.4515, 0.445, 0.5986, 0.369, 0.6762, 0.655, 0.5746, 0.7061, 0.542, 0.5509, 0.6763, 0.4974, 0.5601, 0.9479, 0.4956, 0.9469, 0.5746, 0.7061, 0.6762, 0.655, 0.7456, 0.2931, 0.5986, 0.369, 0.5548, 0.2311, 0.636, 0.1415, 0.8106, 0.444, 0.6763, 0.4974, 0.5986, 0.369, 0.7456, 0.2931, 0.7778, 0.6039, 0.6762, 0.655, 0.6763, 0.4974, 0.8106, 0.444, 0.6935, 0.9199, 0.5601, 0.9479, 0.6762, 0.655, 0.7778, 0.6039, 0.5548, 0.2311, 0.4428, 0.2244, 0.4623, 0.1591, 0.636, 0.1415, 0.1725, 0.5891, 0.1529, 0.5354, 0.3307, 0.4327, 0.4515, 0.445, 0.4515, 0.445, 0.3307, 0.4327, 0.4261, 0.3084, 0.4736, 0.3207, 0.4736, 0.3207, 0.4261, 0.3084, 0.4428, 0.2244, 0.5548, 0.2311, 0.5986, 0.369, 0.4515, 0.445, 0.4736, 0.3207, 0.5548, 0.2311, 0.634, 0.02084, 0.636, 0.1415, 0.4623, 0.1591, 0.4361, 0.02181, 0.8234, 0.2931, 0.7237, 0.1415, 0.8197, 0.1415, 0.8972, 0.302, 0.8269, 0.9189, 0.8556, 0.6039, 0.9649, 0.6127, 0.9616, 0.9387, 0.7237, 0.1415, 0.6993, 0.03206, 0.7953, 0.03206, 0.8197, 0.1415, 0.8556, 0.6039, 0.8749, 0.4486, 0.9732, 0.4397, 0.9649, 0.6127, 0.8749, 0.4486, 0.8234, 0.2931, 0.8972, 0.302, 0.9732, 0.4397, 0.8972, 0.302, 0.8197, 0.1415, 1.14, 0.1326, 1.135, 0.3042, 0.9649, 0.6127, 0.9732, 0.4397, 1.134, 0.4442, 1.125, 0.6039, 0.9732, 0.4397, 0.8972, 0.302, 1.135, 0.3042, 1.134, 0.4442, 0.9616, 0.9387, 0.9649, 0.6127, 1.125, 0.6039, 1.215, 0.9474, 0.0864, 0.6028, 0.004418, 0.626, 0.009049, 0.555, 0.07234, 0.5482, 0.2144, 0.7042, 0.002875, 0.7449, 0.004418, 0.626, 0.0864, 0.6028, 0.2969, 0.8402, 0.007505, 0.8684, 0.002875, 0.7449, 0.2144, 0.7042, 0.288, 0.9715, 0.004418, 0.9934, 0.007505, 0.8684, 0.2969, 0.8402, 0.9201, 0.01339, 1.139, 0.004182, 1.177, 0.1091, 1.14, 0.1326, 0.7953, 0.03206, 0.9201, 0.01339, 1.14, 0.1326, 0.8197, 0.1415])
me_chunk_garden.materials.append(mat_mat_chunk_garden)
me_chunk_garden.use_remesh_preserve_volume = False
me_chunk_garden.use_remesh_preserve_attributes = False
me_chunk_garden.use_mirror_vertex_groups = False
me_chunk_garden.update()
me_chunk_guilde = bpy.data.meshes.new('Chunk-Guilde')
me_chunk_guilde.from_pydata([(-0.4704, -0.9483, -0.1149), (-0.5551, 1.398, -0.1149), (-0.3863, -1.154, -0.1149), (1.101, -1.971, -0.01493), (0.7636, -1.84, -0.01493), (0.5757, -1.804, -0.01493), (0.1088, -1.598, -0.01493), (-0.1442, -1.154, -0.01493), (-0.3129, 1.398, 0.08507), (-0.1905, -0.7539, 0.08507), (0.9325, -1.906, -0.01493), (0.4716, -0.9033, -0.01493), (0.4541, -0.6929, 0.08507), (1.23, -0.6539, 0.08507), (1.232, -0.9164, -0.01493), (0.7129, -0.6308, 0.08507), (0.9716, -0.6178, 0.08507), (0.7252, -0.8586, -0.01493), (0.9788, -0.863, -0.01493), (-0.2159, -1.377, -0.1149), (0.02624, -1.377, -0.01493), (0.567, -1.321, -0.01493), (0.7914, -1.312, -0.01493), (1.007, -1.327, -0.01493), (1.223, -1.386, -0.01493), (-1.356, -1.081, -0.1149), (-1.44, 1.398, -0.1149), (0.4372, -0.3607, 0.08507), (1.214, -0.3218, 0.08507), (0.696, -0.2986, 0.08507), (0.9547, -0.2856, 0.08507), (0.4316, -0.1242, 0.08507), (1.208, -0.08529, 0.08507), (0.6903, -0.06214, 0.08507), (0.9491, -0.04917, 0.08507), (0.4147, 0.1348, 0.08507), (1.191, 0.1737, 0.08507), (0.6735, 0.1968, 0.08507), (0.9322, 0.2098, 0.08507), (0.4091, 0.5683, 0.08507), (1.185, 0.6072, 0.08507), (0.6678, 0.6304, 0.08507), (0.9266, 0.6433, 0.08507), (0.4259, 1.019, 0.08507), (1.202, 1.058, 0.08507), (0.6847, 1.081, 0.08507), (0.9435, 1.094, 0.08507), (0.4147, 1.475, 0.08507), (1.191, 1.514, 0.08507), (0.6735, 1.537, 0.08507), (0.9322, 1.55, 0.08507), (-0.541, 1.068, -0.1149), (-0.5268, 0.7374, -0.1149), (-0.5127, 0.2822, -0.1149), (-0.4986, -0.09239, -0.1149), (-0.4845, -0.5296, -0.1149), (-0.2925, 1.04, 0.08507), (-0.2721, 0.6809, 0.08507), (-0.2517, 0.2645, 0.08507), (-0.2313, -0.03648, 0.08507), (-0.2109, -0.3952, 0.08507), (-1.426, 1.068, -0.1149), (-1.412, 0.7374, -0.1149), (-1.398, 0.2822, -0.1149), (-1.384, -0.26, -0.1149), (-1.37, -0.7067, -0.1149)], [], [(0, 2, 7, 9), (55, 0, 9, 60), (9, 7, 11, 12), (15, 12, 11, 17), (13, 16, 18, 14), (16, 15, 17, 18), (22, 17, 11, 21), (23, 18, 17, 22), (24, 14, 18, 23), (21, 11, 7, 20), (5, 21, 20, 6), (3, 24, 23, 10), (10, 23, 22, 4), (4, 22, 21, 5), (2, 19, 20, 7), (51, 1, 26, 61), (15, 16, 30, 29), (12, 15, 29, 27), (16, 13, 28, 30), (29, 30, 34, 33), (27, 29, 33, 31), (30, 28, 32, 34), (33, 34, 38, 37), (31, 33, 37, 35), (34, 32, 36, 38), (37, 38, 42, 41), (35, 37, 41, 39), (38, 36, 40, 42), (41, 42, 46, 45), (39, 41, 45, 43), (42, 40, 44, 46), (45, 46, 50, 49), (43, 45, 49, 47), (46, 44, 48, 50), (0, 55, 65, 25), (55, 54, 64, 65), (54, 53, 63, 64), (53, 52, 62, 63), (52, 51, 61, 62), (1, 51, 56, 8), (51, 52, 57, 56), (52, 53, 58, 57), (53, 54, 59, 58), (54, 55, 60, 59), (9, 12, 27, 60), (27, 31, 59, 60), (31, 35, 58, 59), (35, 39, 57, 58), (39, 43, 56, 57), (43, 47, 8, 56)])
me_chunk_guilde.polygons.foreach_set('use_smooth', [True] * 50)
_uv = me_chunk_guilde.uv_layers.new(name='UVMap')
_uv.uv.foreach_set('vector', [0.3458, 0.2998, 0.3757, 0.2409, 0.4682, 0.2405, 0.455, 0.3555, 0.3444, 0.4185, 0.3458, 0.2998, 0.455, 0.3555, 0.4506, 0.4572, 0.455, 0.3555, 0.4682, 0.2405, 0.704, 0.3071, 0.7, 0.3681, 0.7987, 0.3838, 0.7, 0.3681, 0.704, 0.3071, 0.8006, 0.3179, 0.9947, 0.3735, 0.8969, 0.3856, 0.8967, 0.3149, 0.9923, 0.2979, 0.8969, 0.3856, 0.7987, 0.3838, 0.8006, 0.3179, 0.8967, 0.3149, 0.8214, 0.189, 0.8006, 0.3179, 0.704, 0.3071, 0.7363, 0.1882, 0.9031, 0.1831, 0.8967, 0.3149, 0.8006, 0.3179, 0.8214, 0.189, 0.9844, 0.1649, 0.9923, 0.2979, 0.8967, 0.3149, 0.9031, 0.1831, 0.7363, 0.1882, 0.704, 0.3071, 0.4682, 0.2405, 0.5307, 0.176, 0.735, 0.05121, 0.7363, 0.1882, 0.5307, 0.176, 0.56, 0.1128, 0.9327, 0.0, 0.9844, 0.1649, 0.9031, 0.1831, 0.8693, 0.01979, 0.8693, 0.01979, 0.9031, 0.1831, 0.8214, 0.189, 0.8059, 0.03957, 0.8059, 0.03957, 0.8214, 0.189, 0.7363, 0.1882, 0.735, 0.05121, 0.3757, 0.2409, 0.4383, 0.1765, 0.5307, 0.176, 0.4682, 0.2405, 0.3379, 0.8715, 0.3357, 0.9652, 0.0, 0.9716, 0.00226, 0.8779, 0.7987, 0.3838, 0.8969, 0.3856, 0.8936, 0.4799, 0.7954, 0.478, 0.7, 0.3681, 0.7987, 0.3838, 0.7954, 0.478, 0.6967, 0.4623, 0.8969, 0.3856, 0.9947, 0.3735, 0.9914, 0.4678, 0.8936, 0.4799, 0.7954, 0.478, 0.8936, 0.4799, 0.8937, 0.5469, 0.7954, 0.5451, 0.6967, 0.4623, 0.7954, 0.478, 0.7954, 0.5451, 0.6967, 0.5294, 0.8936, 0.4799, 0.9914, 0.4678, 0.9914, 0.5348, 0.8937, 0.5469, 0.7954, 0.5451, 0.8937, 0.5469, 0.8897, 0.6204, 0.7915, 0.6186, 0.6967, 0.5294, 0.7954, 0.5451, 0.7915, 0.6186, 0.6928, 0.6029, 0.8937, 0.5469, 0.9914, 0.5348, 0.9875, 0.6083, 0.8897, 0.6204, 0.7915, 0.6186, 0.8897, 0.6204, 0.8916, 0.7432, 0.7934, 0.7414, 0.6928, 0.6029, 0.7915, 0.6186, 0.7934, 0.7414, 0.6947, 0.7257, 0.8897, 0.6204, 0.9875, 0.6083, 0.9894, 0.7311, 0.8916, 0.7432, 0.7934, 0.7414, 0.8916, 0.7432, 0.9022, 0.8707, 0.804, 0.8689, 0.6947, 0.7257, 0.7934, 0.7414, 0.804, 0.8689, 0.7053, 0.8532, 0.8916, 0.7432, 0.9894, 0.7311, 1.0, 0.8586, 0.9022, 0.8707, 0.804, 0.8689, 0.9022, 0.8707, 0.9022, 1.0, 0.804, 0.9982, 0.7053, 0.8532, 0.804, 0.8689, 0.804, 0.9982, 0.7053, 0.9825, 0.9022, 0.8707, 1.0, 0.8586, 1.0, 0.9879, 0.9022, 1.0, 0.3458, 0.2998, 0.3444, 0.4185, 0.007062, 0.3748, 0.008911, 0.2686, 0.3444, 0.4185, 0.3431, 0.5425, 0.00589, 0.5014, 0.007062, 0.3748, 0.3431, 0.5425, 0.3413, 0.6487, 0.005612, 0.6551, 0.00589, 0.5014, 0.3413, 0.6487, 0.3402, 0.7778, 0.004521, 0.7842, 0.005612, 0.6551, 0.3402, 0.7778, 0.3379, 0.8715, 0.00226, 0.8779, 0.004521, 0.7842, 0.3357, 0.9652, 0.3379, 0.8715, 0.4331, 0.8643, 0.4287, 0.966, 0.3379, 0.8715, 0.3402, 0.7778, 0.4375, 0.7625, 0.4331, 0.8643, 0.3402, 0.7778, 0.3413, 0.6487, 0.4413, 0.6444, 0.4375, 0.7625, 0.3413, 0.6487, 0.3431, 0.5425, 0.4463, 0.559, 0.4413, 0.6444, 0.3431, 0.5425, 0.3444, 0.4185, 0.4506, 0.4572, 0.4463, 0.559, 0.455, 0.3555, 0.7, 0.3681, 0.6967, 0.4623, 0.4506, 0.4572, 0.6967, 0.4623, 0.6967, 0.5294, 0.4463, 0.559, 0.4506, 0.4572, 0.6967, 0.5294, 0.6928, 0.6029, 0.4413, 0.6444, 0.4463, 0.559, 0.6928, 0.6029, 0.6947, 0.7257, 0.4375, 0.7625, 0.4413, 0.6444, 0.6947, 0.7257, 0.7053, 0.8532, 0.4331, 0.8643, 0.4375, 0.7625, 0.7053, 0.8532, 0.7053, 0.9825, 0.4287, 0.966, 0.4331, 0.8643])
me_chunk_guilde.materials.append(mat_mat_chunk_guilde)
me_chunk_guilde.use_remesh_preserve_volume = False
me_chunk_guilde.use_remesh_preserve_attributes = False
me_chunk_guilde.use_mirror_vertex_groups = False
me_chunk_guilde.update()
me_chunk_backstreetnorth = bpy.data.meshes.new('Chunk-BackstreetNorth')
me_chunk_backstreetnorth.from_pydata([(-0.7275, 1.749, -0.09403), (-0.6737, 1.218, -0.09403), (-0.8301, 0.7296, -0.09403), (-1.235, 0.411, -0.09403), (-1.358, -0.1303, -0.09403), (-1.453, -1.004, -0.09403), (-0.4457, 1.837, 0.005974), (-0.3736, 1.205, 0.005974), (-0.5334, 0.7212, 0.005974), (-0.9191, 0.4156, 0.005974), (-1.074, -0.1394, 0.005974), (-1.188, -1.055, 0.005974), (-1.243, 0.2306, -0.09403), (-1.284, 0.05013, -0.09403), (-0.938, 0.2306, 0.005974), (-0.9897, 0.04558, 0.005974), (-1.405, -0.5671, -0.09403), (-1.187, -0.6506, 0.005974), (-1.565, -1.178, -0.09403), (-1.427, -1.289, 0.005974), (-0.2958, -0.1686, 0.005974), (-0.2114, 0.01639, 0.005974), (-0.1408, 0.3864, 0.005974), (-0.1597, 0.2014, 0.005974), (0.03393, -0.4739, 0.005974), (0.2333, -0.4339, 0.005974), (0.6682, -0.26, 0.005974), (0.4134, -0.3672, 0.005974), (0.006904, -1.496, 0.005974), (0.2098, -1.55, 0.005974), (0.6442, -1.76, 0.005974), (0.4472, -1.612, 0.005974), (-0.3346, -0.6953, 0.005974), (-0.4791, -0.4921, 0.005974), (-0.5489, 0.216, 0.005974), (-0.6005, 0.03099, 0.005974), (-0.5299, 0.401, 0.005974), (-0.6849, -0.154, 0.005974), (-0.8778, -0.6675, 0.005974), (-0.8786, -1.072, 0.005974), (-0.9455, -1.445, 0.005974), (0.2579, 0.6836, 0.005974), (1.156, 0.03723, 0.005974), (-0.1313, 0.6982, 0.005974), (0.4211, 1.162, 0.005974), (0.03197, 1.177, 0.005974), (-0.3516, -1.387, 0.005974), (0.4119, 1.884, 0.005974), (-0.04685, 1.83, 0.005974), (1.137, -1.791, 0.005974), (1.156, 0.702, 0.005974), (1.182, 1.391, 0.005974)], [], [(0, 1, 7, 6), (1, 2, 8, 7), (2, 3, 9, 8), (13, 4, 10, 15), (16, 5, 11, 17), (3, 12, 14, 9), (12, 13, 15, 14), (5, 18, 19, 11), (34, 35, 21, 23), (36, 34, 23, 22), (35, 37, 20, 21), (21, 20, 24, 25), (23, 21, 25, 27), (22, 23, 27, 26), (25, 24, 28, 29), (27, 25, 29, 31), (26, 27, 31, 30), (38, 39, 32, 33), (24, 20, 33, 32), (37, 38, 33, 20), (10, 17, 38, 37), (17, 11, 39, 38), (15, 10, 37, 35), (9, 14, 34, 36), (14, 15, 35, 34), (22, 26, 42, 41), (36, 22, 41, 43), (40, 39, 11, 19), (24, 32, 46, 28), (8, 43, 45, 7), (43, 41, 44, 45), (7, 45, 48, 6), (45, 44, 47, 48), (9, 36, 43, 8), (39, 40, 46, 32), (26, 30, 49, 42), (41, 42, 50, 44), (44, 50, 51, 47), (4, 16, 17, 10)])
me_chunk_backstreetnorth.polygons.foreach_set('use_smooth', [True] * 39)
_uv = me_chunk_backstreetnorth.uv_layers.new(name='UVMap')
_uv.uv.foreach_set('vector', [0.3048, 0.9634, 0.3244, 0.819, 0.4336, 0.8153, 0.4074, 0.9873, 0.3244, 0.819, 0.2675, 0.686, 0.3755, 0.6837, 0.4336, 0.8153, 0.2675, 0.686, 0.1202, 0.5993, 0.2351, 0.6005, 0.3755, 0.6837, 0.1023, 0.5011, 0.07541, 0.452, 0.1787, 0.4495, 0.2094, 0.4999, 0.05805, 0.3331, 0.0407, 0.2143, 0.1371, 0.2005, 0.1374, 0.3104, 0.1202, 0.5993, 0.1172, 0.5502, 0.2282, 0.5502, 0.2351, 0.6005, 0.1172, 0.5502, 0.1023, 0.5011, 0.2094, 0.4999, 0.2282, 0.5502, 0.0407, 0.2143, 0.0, 0.1669, 0.05018, 0.1368, 0.1371, 0.2005, 0.3698, 0.5462, 0.351, 0.4959, 0.4927, 0.4919, 0.5115, 0.5423, 0.3767, 0.5966, 0.3698, 0.5462, 0.5115, 0.5423, 0.5184, 0.5926, 0.351, 0.4959, 0.3203, 0.4456, 0.462, 0.4416, 0.4927, 0.4919, 0.4927, 0.4919, 0.462, 0.4416, 0.582, 0.3585, 0.6545, 0.3694, 0.5115, 0.5423, 0.4927, 0.4919, 0.6545, 0.3694, 0.7201, 0.3875, 0.5184, 0.5926, 0.5115, 0.5423, 0.7201, 0.3875, 0.8129, 0.4167, 0.6545, 0.3694, 0.582, 0.3585, 0.5721, 0.08045, 0.646, 0.06568, 0.7201, 0.3875, 0.6545, 0.3694, 0.646, 0.06568, 0.7324, 0.04882, 0.8129, 0.4167, 0.7201, 0.3875, 0.7324, 0.04882, 0.8041, 0.00859, 0.2501, 0.3058, 0.2498, 0.1959, 0.4478, 0.2983, 0.3952, 0.3536, 0.582, 0.3585, 0.462, 0.4416, 0.3952, 0.3536, 0.4478, 0.2983, 0.3203, 0.4456, 0.2501, 0.3058, 0.3952, 0.3536, 0.462, 0.4416, 0.1787, 0.4495, 0.1374, 0.3104, 0.2501, 0.3058, 0.3203, 0.4456, 0.1374, 0.3104, 0.1371, 0.2005, 0.2498, 0.1959, 0.2501, 0.3058, 0.2094, 0.4999, 0.1787, 0.4495, 0.3203, 0.4456, 0.351, 0.4959, 0.2351, 0.6005, 0.2282, 0.5502, 0.3698, 0.5462, 0.3767, 0.5966, 0.2282, 0.5502, 0.2094, 0.4999, 0.351, 0.4959, 0.3698, 0.5462, 0.5184, 0.5926, 0.8129, 0.4167, 0.9904, 0.4976, 0.6635, 0.6735, 0.3767, 0.5966, 0.5184, 0.5926, 0.6635, 0.6735, 0.5218, 0.6775, 0.2255, 0.09415, 0.2498, 0.1959, 0.1371, 0.2005, 0.05018, 0.1368, 0.582, 0.3585, 0.4478, 0.2983, 0.4416, 0.1102, 0.5721, 0.08045, 0.3755, 0.6837, 0.5218, 0.6775, 0.5813, 0.8077, 0.4336, 0.8153, 0.5218, 0.6775, 0.6635, 0.6735, 0.7229, 0.8037, 0.5813, 0.8077, 0.4336, 0.8153, 0.5813, 0.8077, 0.5526, 0.9854, 0.4074, 0.9873, 0.5813, 0.8077, 0.7229, 0.8037, 0.7196, 1.0, 0.5526, 0.9854, 0.2351, 0.6005, 0.3767, 0.5966, 0.5218, 0.6775, 0.3755, 0.6837, 0.2498, 0.1959, 0.2255, 0.09415, 0.4416, 0.1102, 0.4478, 0.2983, 0.8129, 0.4167, 0.8041, 0.00859, 0.9837, 0.0, 0.9904, 0.4976, 0.6635, 0.6735, 0.9904, 0.4976, 0.9904, 0.6785, 0.7229, 0.8037, 0.7229, 0.8037, 0.9904, 0.6785, 1.0, 0.866, 0.7196, 1.0, 0.07541, 0.452, 0.05805, 0.3331, 0.1374, 0.3104, 0.1787, 0.4495])
me_chunk_backstreetnorth.materials.append(mat_mat_chunk_backstreetnorth)
me_chunk_backstreetnorth.use_remesh_preserve_volume = False
me_chunk_backstreetnorth.use_remesh_preserve_attributes = False
me_chunk_backstreetnorth.use_mirror_vertex_groups = False
me_chunk_backstreetnorth.update()

# ---- objects
ob_chunk_winerie = bpy.data.objects.new('Chunk-Winerie', me_chunk_winerie)
ob_chunk_backstreetsouth = bpy.data.objects.new('Chunk-BackstreetSouth', me_chunk_backstreetsouth)
ob_chunk_southstreet = bpy.data.objects.new('Chunk-SouthStreet', me_chunk_southstreet)
ob_chunk_plazza = bpy.data.objects.new('Chunk-Plazza', me_chunk_plazza)
ob_chunk_lowerdoor = bpy.data.objects.new('Chunk-LowerDoor', me_chunk_lowerdoor)
ob_chunk_upperdoor = bpy.data.objects.new('Chunk-UpperDoor', me_chunk_upperdoor)
ob_chunk_market = bpy.data.objects.new('Chunk-Market', me_chunk_market)
ob_chunk_garden = bpy.data.objects.new('Chunk-Garden', me_chunk_garden)
ob_chunk_guilde = bpy.data.objects.new('Chunk-Guilde', me_chunk_guilde)
ob_chunk_backstreetnorth = bpy.data.objects.new('Chunk-BackstreetNorth', me_chunk_backstreetnorth)

# ---- transforms, parenting, visibility, modifiers, constraints
ob_chunk_winerie.location = (1.218, 31.77, 0.5209)
ob_chunk_winerie.scale = (10.0, 10.0, 10.0)
ob_chunk_winerie.show_name = True
ob_chunk_winerie.lineart.crease_threshold = 0.0
ob_chunk_backstreetsouth.location = (17.42, -45.96, 1.391)
ob_chunk_backstreetsouth.scale = (10.0, 10.0, 10.0)
ob_chunk_backstreetsouth.show_name = True
ob_chunk_backstreetsouth.lineart.crease_threshold = 0.0
ob_chunk_southstreet.location = (-18.63, -54.49, 0.414)
ob_chunk_southstreet.scale = (10.0, 10.0, 10.0)
ob_chunk_southstreet.show_name = True
ob_chunk_southstreet.lineart.crease_threshold = 0.0
ob_chunk_plazza.location = (4.372, -16.43, 0.4342)
ob_chunk_plazza.scale = (10.0, 10.0, 10.0)
ob_chunk_plazza.show_name = True
ob_chunk_plazza.lineart.crease_threshold = 0.0
ob_chunk_lowerdoor.location = (-22.03, -27.98, -0.7132)
ob_chunk_lowerdoor.scale = (10.0, 10.0, 10.0)
ob_chunk_lowerdoor.show_name = True
ob_chunk_lowerdoor.lineart.crease_threshold = 0.0
ob_chunk_upperdoor.location = (17.66, 11.27, 0.9337)
ob_chunk_upperdoor.scale = (10.0, 10.0, 10.0)
ob_chunk_upperdoor.show_name = True
ob_chunk_upperdoor.lineart.crease_threshold = 0.0
ob_chunk_market.location = (-18.19, 9.318, -0.5234)
ob_chunk_market.scale = (10.0, 10.0, 10.0)
ob_chunk_market.show_name = True
ob_chunk_market.lineart.crease_threshold = 0.0
ob_chunk_garden.location = (18.14, 42.16, 0.9652)
ob_chunk_garden.scale = (10.0, 10.0, 10.0)
ob_chunk_garden.show_name = True
ob_chunk_garden.lineart.crease_threshold = 0.0
ob_chunk_guilde.location = (-17.58, 43.51, 0.5834)
ob_chunk_guilde.scale = (10.0, 10.0, 10.0)
ob_chunk_guilde.show_name = True
ob_chunk_guilde.lineart.crease_threshold = 0.0
ob_chunk_backstreetnorth.location = (24.2, -18.56, 1.374)
ob_chunk_backstreetnorth.scale = (10.0, 10.0, 10.0)
ob_chunk_backstreetnorth.show_name = True
ob_chunk_backstreetnorth.lineart.crease_threshold = 0.0

# ---- collection membership
col_collection_1.objects.link(ob_chunk_winerie)
col_collection_1.objects.link(ob_chunk_backstreetsouth)
col_collection_1.objects.link(ob_chunk_southstreet)
col_collection_1.objects.link(ob_chunk_plazza)
col_collection_1.objects.link(ob_chunk_lowerdoor)
col_collection_1.objects.link(ob_chunk_upperdoor)
col_collection_1.objects.link(ob_chunk_market)
col_collection_1.objects.link(ob_chunk_garden)
col_collection_1.objects.link(ob_chunk_guilde)
col_collection_1.objects.link(ob_chunk_backstreetnorth)

# ---- scene / render settings (as saved in the file)
scene.frame_start = 1; scene.frame_end = 250; scene.frame_set(1)
scene.render.engine = 'BLENDER_EEVEE_NEXT'
scene.render.resolution_percentage = 50
scene.render.dither_intensity = 0.0
scene.render.use_bake_selected_to_active = True
scene.render.bake_margin = 2
scene.cycles.use_denoising = False
scene.cycles.samples = 10
scene.cycles.sampling_pattern = 'TABULATED_SOBOL'
scene.cycles.light_sampling_threshold = 0.0
scene.cycles.use_adaptive_sampling = False
scene.cycles.use_light_tree = False
scene.cycles.blur_glossy = 0.0
scene.cycles.pixel_filter_type = 'GAUSSIAN'
scene.cycles.sample_clamp_indirect = 0.0
scene.view_settings.view_transform = 'Standard'
bpy.context.view_layer.update()

# ---- added for rendering (the .blend has no active camera and no usable light): camera, sun
cam_auto = bpy.data.cameras.new('AutoCamera')
cam_auto.lens = 50.0
cam_auto.sensor_width = 36.0
cam_auto.clip_end = 2534.37
ob_auto_camera = bpy.data.objects.new('AutoCamera', cam_auto)
scene.collection.objects.link(ob_auto_camera)
ob_auto_camera.location = (138.476, -178.407, 114.777)
ob_auto_camera.rotation_euler = (1.09748, -7.21219e-08, 0.694738)
scene.camera = ob_auto_camera
light_auto_sun = bpy.data.lights.new('AutoSun', 'SUN')
light_auto_sun.energy = 3.0
light_auto_sun.angle = 0.0523599
ob_auto_sun = bpy.data.objects.new('AutoSun', light_auto_sun)
scene.collection.objects.link(ob_auto_sun)
ob_auto_sun.rotation_euler = (0.872665, 0.174533, 0.523599)
bpy.context.view_layer.update()
